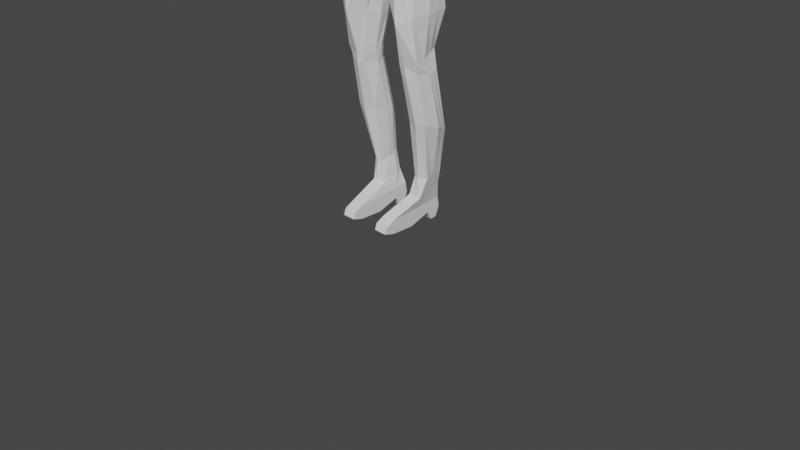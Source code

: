 # Source: running.blend  (saved by Blender 2.80.75; exported with 4.5.12 LTS)
import bpy
from mathutils import Matrix  # noqa: F401  (used for matrix-valued properties, if any)

bpy.ops.wm.read_factory_settings(use_empty=True)
scene = bpy.context.scene
scene.name = 'Scene'

# ---- collections
col_collection = bpy.data.collections.new('Collection'); scene.collection.children.link(col_collection)

# ---- world
world_world = bpy.data.worlds.new('World'); scene.world = world_world
world_world.use_nodes = True; world_world.node_tree.nodes.clear()
_N = world_world.node_tree.nodes; _L = world_world.node_tree.links
n0 = _N.new('ShaderNodeOutputWorld'); n0.name = 'World Output'; n0.location = (300, 300)
n1 = _N.new('ShaderNodeBackground'); n1.name = 'Background'; n1.location = (10, 300)
n1.inputs[0].default_value = (0.05088, 0.05088, 0.05088, 1.0)
_L.new(n1.outputs[0], n0.inputs[0])
n0.is_active_output = True
world_world.color = (0.05088, 0.05088, 0.05088)
world_world.use_sun_shadow = False
world_world.sun_shadow_jitter_overblur = 0.0

# ---- cameras
cam_camera = bpy.data.cameras.new('Camera')
cam_camera.clip_end = 100.0
cam_camera.ortho_scale = 7.314

# ---- meshes
me_cube = bpy.data.meshes.new('Cube')
me_cube.from_pydata([(-0.2588, -0.2378, 3.463), (-0.2626, -0.2305, 3.72), (-0.2278, 0.2073, 3.456), (-0.2214, 0.2184, 3.578), (1.124e-18, 0.3099, 4.006), (-0.004493, -0.2829, 3.995), (-0.3076, 0.2747, 3.974), (-0.3454, -0.2459, 3.984), (4.385e-17, 0.2187, 3.42), (-3.936e-17, 0.2187, 3.604), (4.966e-17, -0.3386, 3.446), (2.249e-18, -0.3149, 3.792), (-0.3411, -0.1792, 4.149), (-0.3386, 0.2795, 4.145), (1.124e-18, 0.2795, 4.196), (3.373e-18, -0.2289, 4.206), (-0.2873, -0.05104, 4.48), (-0.2667, 0.1642, 4.488), (-2.249e-18, 0.1529, 4.51), (-6.747e-18, -0.06681, 4.49), (4.966e-17, -0.3386, 3.446), (2.249e-18, -0.3149, 3.792), (-0.3886, 0.2664, 3.141), (-0.3283, -0.2612, 3.187), (-0.09944, 0.278, 2.899), (4.966e-17, -0.3695, 2.788), (4.966e-17, -0.3695, 2.788), (-0.48, 0.1025, 2.705), (-0.4631, -0.2618, 2.687), (-0.1221, 0.1573, 2.688), (-0.06864, -0.2954, 2.667), (-0.4465, 0.01935, 1.898), (-0.4671, -0.2183, 1.787), (-0.2061, -0.007127, 1.794), (-0.2361, -0.2142, 1.72), (-0.3718, 0.1959, 0.5948), (-0.3718, 0.02527, 0.5571), (-0.2433, 0.1943, 0.6349), (-0.2387, -0.01175, 0.5616), (-0.3334, 0.2096, 0.4436), (-0.3334, -0.03778, 0.3483), (-0.2075, 0.2037, 0.4413), (-0.1868, -0.03778, 0.3484), (-0.434, 0.2313, 3.066), (-0.3984, -0.2829, 3.01), (-0.03552, -0.3579, 2.752), (-0.448, 0.1781, 1.061), (-0.4593, -0.1004, 1.157), (-0.2406, -0.08905, 1.143), (-0.2412, 0.1603, 1.085), (-0.3036, 0.108, 0.1479), (-0.3036, -0.3547, 0.06444), (-0.1569, 0.108, 0.1481), (-0.1569, -0.3547, 0.06458), (-0.4642, -0.282, 2.209), (-0.1808, -0.2358, 2.17), (-0.5191, 0.08166, 2.264), (-0.1804, 0.07202, 2.13), (-0.2934, 0.2636, 3.219), (-0.2874, -0.2469, 3.304), (4.966e-17, -0.3541, 3.117), (6.802e-17, 0.3134, 2.982), (-0.4493, -0.1937, 1.683), (-0.2407, 0.02061, 1.695), (-0.4809, 0.01991, 1.702), (-0.2539, -0.2064, 1.632), (-0.1234, 0.2263, 3.431), (-0.192, 0.3099, 4.02), (-0.1402, -0.3149, 3.756), (-0.2079, -0.2924, 4.019), (-0.1402, 0.2187, 3.568), (-0.1492, -0.3386, 3.446), (-0.1807, 0.2795, 4.169), (-0.1807, -0.2289, 4.179), (-0.1322, 0.1529, 4.574), (-0.1322, -0.06681, 4.554), (-0.1492, -0.3386, 3.446), (-0.1402, -0.3149, 3.756), (-0.1978, 0.3439, 2.896), (-0.2071, -0.3695, 3.066), (-0.3245, 0.1676, 2.678), (-0.3245, -0.3897, 2.704), (-0.3368, 0.05093, 1.817), (-0.3266, -0.2426, 1.738), (-0.3021, 0.2048, 0.6085), (-0.2917, -0.027, 0.5545), (-0.265, 0.2096, 0.4437), (-0.265, -0.03778, 0.3483), (-0.2747, -0.3791, 2.953), (-0.3273, 0.2996, 2.85), (-0.363, -0.1224, 1.103), (-0.3577, 0.2279, 1.011), (-0.2352, 0.108, 0.148), (-0.2352, -0.3547, 0.06451), (-0.333, 0.1502, 2.194), (-0.333, -0.3649, 2.154), (-0.1672, 0.3867, 3.041), (-0.1672, -0.3541, 3.269), (-0.3397, 0.06578, 1.741), (-0.3339, -0.2317, 1.623), (-0.2803, -0.05707, 3.452), (-0.2626, -0.04811, 3.63), (-0.3597, -0.002532, 4.031), (1.124e-18, -0.002532, 4.006), (-1.855e-17, -0.04811, 3.698), (4.676e-17, -0.05992, 3.433), (-0.3386, 0.02532, 4.15), (2.249e-18, 0.02532, 4.201), (-0.2795, 0.04304, 4.5), (-4.498e-18, 0.04304, 4.5), (-0.4089, -0.05637, 3.224), (-0.0002641, -0.05627, 2.778), (-0.5335, -0.1381, 2.686), (-0.06723, -0.111, 2.693), (-0.4705, -0.1278, 1.814), (-0.1905, -0.1268, 1.752), (-0.3718, 0.08741, 0.5775), (-0.2242, 0.0863, 0.5963), (-0.3334, 0.08591, 0.396), (-0.1868, 0.08591, 0.3961), (-0.04698, -0.07813, 2.723), (-0.4933, -0.07781, 3.1), (-0.2131, 0.05522, 1.072), (-0.4871, 0.05522, 1.114), (-0.3036, -0.1162, 0.0665), (-0.1569, -0.1162, 0.06663), (-0.1302, -0.1073, 2.094), (-0.5103, -0.1073, 2.244), (6.503e-17, -0.01421, 3.021), (-0.3333, -0.01536, 3.283), (-0.4809, -0.06517, 1.668), (-0.199, -0.08459, 1.622), (-0.2352, -0.1162, 0.06656), (-0.1322, 0.04304, 4.564), (-0.3038, -0.3604, 0.2083), (-0.1571, -0.3604, 0.2084), (-0.3038, 0.2384, 0.278), (-0.1571, 0.2384, 0.2782), (-0.2354, 0.2384, 0.2781), (-0.2354, -0.3604, 0.2083), (-0.1571, -0.00403, 0.2453), (-0.3038, -0.00403, 0.2452), (-0.2352, -0.47, 0.09409), (-0.1569, -0.47, 0.09416), (-0.3038, -0.4473, 0.1605), (-0.3036, -0.47, 0.09403), (-0.2354, -0.4473, 0.1606), (-0.1572, -0.4473, 0.1606), (-0.2351, 0.1557, 0.05517), (-0.3034, 0.1557, 0.05511), (-0.3037, 0.2149, 0.06921), (-0.1568, 0.1557, 0.05525), (-0.2353, 0.2149, 0.06927), (-0.157, 0.2149, 0.06934), (-0.3037, 0.2564, 0.1709), (-0.3035, 0.1334, 0.09849), (-0.2353, 0.2564, 0.171), (-0.1569, 0.1334, 0.09863), (-0.1571, 0.2564, 0.171), (-0.2351, 0.1334, 0.09856), (-4.685e-18, -0.4035, 5.462), (2.889e-17, -0.3262, 4.736), (2.343e-18, 0.3578, 5.494), (1.406e-17, 0.3543, 4.669), (-0.3191, -0.3262, 4.796), (-0.3478, -0.367, 5.424), (-0.2917, 0.3403, 4.703), (-0.3492, 0.3183, 5.458), (0.0, -0.4387, 4.96), (3.123e-18, -0.4739, 5.267), (-2.421e-17, 0.4985, 4.851), (3.904e-18, 0.5161, 5.27), (-0.3689, -0.4182, 4.942), (-0.393, -0.4257, 5.296), (-0.3836, 0.413, 5.33), (-0.3542, 0.4689, 4.892), (-7.809e-19, 0.189, 5.605), (-4.685e-18, -0.2171, 5.637), (-0.241, 0.1865, 5.55), (-0.2374, -0.2171, 5.576), (-6.247e-18, 0.5336, 5.064), (-0.3941, 0.4498, 5.111), (-6.247e-18, -0.393, 5.064), (-0.3597, -0.4009, 5.056), (2.147e-17, 0.01407, 4.702), (-1.171e-18, -0.02286, 5.478), (-0.3191, 0.01407, 4.762), (-0.3508, -0.02286, 5.457), (-0.4176, 0.02989, 4.867), (-0.4176, 0.0211, 5.286), (-5.466e-18, -0.01407, 5.634), (-0.2374, -0.01407, 5.572), (-0.4387, 0.07033, 5.054), (-0.2152, -0.3262, 4.776), (-0.1575, 0.3681, 5.503), (-0.1628, 0.3679, 4.679), (-0.2365, -0.4035, 5.448), (-0.2815, -0.4387, 4.934), (-0.2815, -0.4739, 5.279), (-0.2105, 0.5135, 4.851), (-0.2224, 0.5173, 5.285), (-0.1601, 0.189, 5.589), (-0.1601, -0.2171, 5.596), (-0.2216, 0.5503, 5.065), (-0.2958, -0.393, 5.057), (-0.1546, -0.01414, 5.626), (-0.2152, 0.01407, 4.743), (-0.6123, 0.02468, 4.197), (-0.5872, 0.2312, 4.204), (-0.4618, 0.0424, 4.398), (-0.4776, 0.1724, 4.38), (-0.4705, -0.06322, 4.378), (-0.6147, -0.1429, 4.199), (-0.6837, 0.2637, 3.561), (-0.6912, 0.4127, 3.576), (-0.7038, 0.149, 3.593), (-0.8366, 0.2595, 3.665), (-0.8526, 0.3488, 3.655), (-0.8445, 0.1647, 3.654), (-1.142, 0.1225, 2.924), (-2.249e-18, 0.1391, 4.659), (-0.1136, 0.1391, 4.69), (-4.498e-18, 0.02926, 4.649), (-0.7026, 0.2664, 3.485), (-0.7308, 0.412, 3.504), (-0.7393, 0.1926, 3.488), (-0.9234, 0.2657, 3.548), (-0.9076, 0.3908, 3.549), (-0.9245, 0.1649, 3.528), (-1.054, 0.1027, 2.815), (-1.087, 0.2215, 2.867), (-1.066, 0.07106, 2.812), (-1.154, 0.1228, 2.889), (-1.171, 0.2198, 2.896), (-1.159, 0.07041, 2.87), (-1.053, 0.1268, 2.663), (-1.096, 0.2447, 2.707), (-1.099, 0.06331, 2.693), (-1.318, 0.1261, 2.721), (-1.29, 0.2297, 2.722), (-1.291, 0.04183, 2.695), (-8.916e-18, -0.0464, 4.649), (-0.1136, -0.0464, 4.679), (-0.1136, 0.02926, 4.68), (-0.2661, -0.236, 3.382), (4.966e-17, -0.3463, 3.281), (0.0004381, 0.2859, 3.195), (-0.2479, 0.2552, 3.32), (-0.1571, -0.3478, 3.358), (-0.145, 0.3134, 3.252), (-0.2964, -0.03707, 3.37), (5.589e-17, -0.03707, 3.227), (-0.3508, 0.1675, 5.465), (-0.3859, 0.2494, 4.879), (-0.4176, 0.2686, 5.287), (-0.2374, 0.08747, 5.57), (-0.4387, 0.302, 5.054), (1.776e-17, 0.1842, 4.686), (5.856e-19, 0.1675, 5.486), (-0.3191, 0.1842, 4.746), (-5.856e-18, 0.08747, 5.632), (-0.2152, 0.1842, 4.726), (-0.1521, 0.09724, 5.614), (2.662e-17, -0.2221, 4.726), (-3.61e-18, -0.2871, 5.467), (-0.3191, -0.2221, 4.785), (-4.924e-18, -0.155, 5.636), (-0.3508, -0.2871, 5.446), (-0.4176, -0.2953, 4.905), (-0.4176, -0.3224, 5.285), (-0.2374, -0.155, 5.575), (-0.4387, -0.2512, 5.054), (-0.1554, -0.1551, 5.609), (-0.2152, -0.2221, 4.766), (-0.3508, -0.155, 5.451), (-0.4176, -0.1327, 4.886), (-0.4176, -0.1507, 5.285), (-0.2374, -0.08454, 5.573), (-0.4387, -0.09045, 5.054), (2.405e-17, -0.104, 4.714), (-2.391e-18, -0.155, 5.472), (-0.3191, -0.104, 4.774), (-5.195e-18, -0.08454, 5.635), (-0.155, -0.08461, 5.617), (-0.2152, -0.104, 4.754), (-0.3639, -0.44, 5.173), (-1.562e-18, -0.4334, 5.165), (-0.2886, -0.4334, 5.168), (-0.4281, -0.2868, 5.169), (-0.4281, -0.1206, 5.17), (-0.03269, -0.3262, 4.742), (-0.02394, 0.3594, 5.495), (-0.03198, 0.5008, 4.851), (-0.03379, 0.5162, 5.272), (-0.02432, 0.189, 5.603), (-0.03367, 0.5362, 5.064), (-0.02349, -0.01408, 5.632), (-0.02473, 0.3564, 4.671), (-0.03593, -0.4035, 5.46), (-0.04278, -0.4387, 4.956), (-0.04278, -0.4739, 5.269), (-0.02432, -0.2171, 5.631), (-0.04494, -0.393, 5.063), (-0.03269, 0.01407, 4.709), (-0.02311, 0.08895, 5.629), (-0.03269, 0.1842, 4.692), (-0.02361, -0.155, 5.632), (-0.03269, -0.2221, 4.732), (-0.03269, -0.104, 4.72), (-0.02355, -0.08455, 5.632), (-0.04386, -0.4334, 5.166), (-0.08396, 0.3613, 4.674), (-0.122, -0.4035, 5.455), (-0.1452, -0.4387, 4.947), (-0.1452, -0.4739, 5.273), (-0.08257, -0.2171, 5.616), (-0.1526, -0.393, 5.06), (-0.111, 0.01407, 4.723), (-0.111, 0.1842, 4.707), (-0.111, -0.2221, 4.746), (-0.111, -0.104, 4.735), (-0.1489, -0.4334, 5.166), (-0.111, -0.3262, 4.757), (-0.08126, 0.3631, 5.499), (-0.1086, 0.5062, 4.851), (-0.1147, 0.5167, 5.278), (-0.08257, 0.189, 5.597), (-0.1143, 0.5422, 5.064), (-0.07976, -0.01411, 5.63), (-0.07847, 0.09251, 5.623), (-0.08015, -0.155, 5.622), (-0.07995, -0.08458, 5.626), (-0.2626, 0.09238, 3.581), (-0.3597, 0.162, 4.031), (-0.3386, 0.1591, 4.148), (-0.2795, 0.1009, 4.505), (-0.04634, 0.08263, 2.734), (-0.2109, 0.1164, 1.08), (-0.1393, -0.0136, 2.11), (6.917e-17, 0.1892, 2.989), (-0.201, -0.02547, 1.662), (-0.2545, 0.08966, 3.454), (1.124e-18, 0.162, 4.006), (-2.951e-17, 0.09238, 3.649), (4.523e-17, 0.08679, 3.426), (1.657e-18, 0.1591, 4.198), (-3.314e-18, 0.1009, 4.505), (-0.4198, 0.1085, 3.179), (-0.0004031, 0.122, 2.775), (-0.5538, -0.02918, 2.698), (-0.06723, 0.0357, 2.686), (-0.4579, -0.05032, 1.858), (-0.1838, -0.06003, 1.756), (-0.3718, 0.1445, 0.5866), (-0.2265, 0.1435, 0.6314), (-0.3334, 0.151, 0.4211), (-0.1868, 0.151, 0.4212), (-0.4968, 0.0673, 3.088), (-0.4665, 0.1199, 1.086), (-0.3036, 0.001813, 0.1094), (-0.1569, 0.001813, 0.1095), (-0.5149, -0.007821, 2.254), (-0.3195, 0.1489, 3.252), (-0.4809, -0.02038, 1.686), (-0.2352, 0.001813, 0.1094), (-0.1322, 0.1009, 4.57), (-0.1571, 0.1236, 0.2626), (-0.3038, 0.1236, 0.2625), (-0.6123, 0.1585, 4.194), (-0.4618, 0.1002, 4.404), (-0.6788, 0.3406, 3.564), (-0.858, 0.3118, 3.658), (-0.1136, 0.0871, 4.685), (-3.314e-18, 0.0871, 4.655), (-0.7013, 0.3604, 3.493), (-0.9221, 0.3597, 3.555), (-1.082, 0.1723, 2.853), (-1.175, 0.1717, 2.911), (-1.056, 0.1916, 2.671), (-1.321, 0.191, 2.729), (-0.2829, 0.1168, 3.34), (-0.4009, 0.04261, 4.432), (-0.4065, -0.0377, 4.419), (-0.5362, -0.1978, 4.18), (-0.5209, 0.2791, 4.176), (-0.4138, 0.1596, 4.415), (-0.7827, 0.1209, 3.641), (-0.8084, 0.4123, 3.633), (-0.8822, 0.113, 3.52), (-0.8473, 0.4445, 3.541), (-1.128, 0.07063, 2.85), (-1.14, 0.2172, 2.91), (-1.235, -0.003896, 2.733), (-1.23, 0.1264, 2.702), (-1.235, 0.2495, 2.718), (-1.233, 0.1912, 2.71), (-0.4009, 0.1005, 4.438), (-0.3431, -0.05101, 4.454), (-0.4296, 0.2793, 4.161), (-0.3402, 0.165, 4.455), (-0.7497, 0.4125, 3.605), (-0.7759, 0.4465, 3.525), (-1.124, 0.2263, 2.892), (-1.142, 0.1266, 2.682), (-1.147, 0.2498, 2.698), (-0.3401, 0.04283, 4.466), (-0.4406, -0.2029, 4.165), (-0.7573, 0.099, 3.598), (-0.7917, 0.1032, 3.465), (-1.097, 0.07084, 2.831), (-1.147, -0.003681, 2.714), (-1.144, 0.1914, 2.691), (-0.3401, 0.1007, 4.471), (-1.423e-18, -0.1521, 4.34), (-0.3148, -0.1522, 4.309), (-0.3065, 0.2295, 4.306), (-4.743e-19, 0.2195, 4.345), (-0.1577, 0.2195, 4.361), (-0.1577, -0.1521, 4.357), (-9.487e-19, 0.03372, 4.343), (-0.5463, -0.1051, 4.284), (-0.5352, 0.2033, 4.287), (-0.541, 0.03308, 4.292), (-0.541, 0.1309, 4.293), (-6.989e-19, 0.1315, 4.344), (-0.4702, 0.2225, 4.289), (-0.4667, -0.1385, 4.297), (-0.3886, -0.1447, 4.305), (-0.3872, 0.2251, 4.3), (-0.3891, 0.2661, 3.14), (-0.3876, 0.2668, 3.139), (-1.147, 0.06743, 2.905), (-1.048, 0.06957, 2.848), (-1.035, 0.1035, 2.851), (-1.068, 0.2238, 2.901), (-1.156, 0.221, 2.931), (-1.061, 0.1745, 2.887), (-1.162, 0.1738, 2.945), (-1.115, 0.06478, 2.886), (-1.124, 0.2215, 2.944), (-1.08, 0.06444, 2.865), (-1.105, 0.2302, 2.926)], [(20, 26), (344, 105), (128, 339), (8, 344)], [(341, 332, 3, 2), (102, 7, 12, 106), (70, 3, 6, 67), (418, 413, 19, 75), (68, 11, 5, 69), (343, 9, 4, 342), (101, 1, 7, 102), (66, 70, 9, 8), (69, 5, 15, 73), (67, 6, 13, 72), (342, 4, 14, 345), (133, 108, 16, 75), (106, 12, 215, 213), (424, 416, 18, 346), (417, 415, 17, 74), (362, 58, 22, 347), (10, 11, 21, 20), (71, 10, 20, 76), (357, 43, 27, 349), (97, 59, 23, 79), (96, 61, 24, 78), (79, 23, 44, 88), (95, 54, 32, 83), (120, 45, 30, 113), (80, 89, 78, 29), (88, 44, 28, 81), (358, 46, 35, 353), (361, 56, 31, 351), (126, 55, 34, 115), (94, 57, 33, 82), (117, 38, 42, 119), (122, 48, 38, 117), (91, 49, 37, 84), (90, 47, 36, 85), (134, 51, 145, 144), (84, 37, 41, 86), (85, 36, 40, 87), (353, 35, 39, 355), (111, 25, 45, 120), (347, 22, 429, 43, 357), (99, 62, 47, 90), (98, 63, 49, 91), (131, 65, 48, 122), (363, 64, 46, 358), (364, 92, 52, 360), (367, 136, 50, 359), (140, 135, 53, 125), (154, 156, 152, 150), (80, 29, 57, 94), (113, 30, 55, 126), (349, 27, 56, 361), (81, 28, 54, 95), (251, 245, 60, 128), (248, 244, 59, 97), (380, 247, 58, 362), (351, 31, 64, 363), (115, 34, 65, 131), (82, 33, 63, 98), (83, 32, 62, 99), (34, 83, 99, 65), (31, 82, 98, 64), (245, 248, 97, 60), (247, 249, 96, 58), (30, 81, 95, 55), (27, 80, 94, 56), (155, 154, 150, 149), (359, 50, 92, 364), (64, 98, 91, 46), (65, 99, 90, 48), (22, 430, 429), (38, 85, 87, 42), (35, 84, 86, 39), (139, 134, 144, 146), (48, 90, 85, 38), (46, 91, 84, 35), (56, 94, 82, 31), (45, 88, 81, 30), (43, 89, 80, 27), (55, 95, 83, 34), (25, 79, 88, 45), (58, 96, 430, 22), (60, 97, 79, 25), (0, 76, 77, 1), (20, 21, 77, 76), (416, 417, 74, 18), (18, 74, 221, 220), (4, 67, 72, 14), (7, 69, 73, 12), (2, 3, 70, 66), (1, 68, 69, 7), (414, 418, 75, 16), (11, 68, 77, 21), (9, 70, 67, 4), (19, 109, 222, 241), (51, 124, 132, 93), (352, 115, 131, 340), (32, 114, 130, 62), (244, 250, 129, 59), (28, 112, 127, 54), (350, 113, 126, 338), (366, 140, 125, 360), (134, 141, 124, 51), (93, 132, 125, 53), (62, 130, 123, 47), (340, 131, 122, 337), (23, 110, 121, 44), (348, 111, 120, 336), (36, 116, 118, 40), (337, 122, 117, 354), (354, 117, 119, 356), (338, 126, 115, 352), (54, 127, 114, 32), (47, 123, 116, 36), (336, 120, 113, 350), (44, 121, 112, 28), (59, 129, 110, 23), (413, 419, 109, 19), (382, 381, 209, 211), (365, 335, 108, 133), (5, 103, 107, 15), (332, 101, 102, 333), (11, 104, 103, 5), (333, 102, 106, 334), (0, 1, 101, 100), (40, 118, 141, 134), (356, 119, 140, 366), (42, 87, 139, 135), (39, 86, 138, 136), (86, 41, 137, 138), (119, 42, 135, 140), (355, 39, 136, 367), (87, 40, 134, 139), (146, 144, 145, 142), (147, 146, 142, 143), (51, 93, 142, 145), (93, 53, 143, 142), (53, 135, 147, 143), (135, 139, 146, 147), (152, 153, 151, 148), (150, 152, 148, 149), (158, 157, 151, 153), (156, 158, 153, 152), (157, 159, 148, 151), (159, 155, 149, 148), (92, 50, 155, 159), (52, 92, 159, 157), (138, 137, 158, 156), (137, 52, 157, 158), (50, 136, 154, 155), (136, 138, 156, 154), (293, 291, 162, 171), (259, 253, 175, 166), (307, 263, 161, 290), (287, 198, 173, 285), (254, 252, 167, 174), (193, 197, 172, 164), (198, 196, 165, 173), (297, 292, 170, 163), (258, 162, 176, 260), (272, 270, 179, 202), (267, 165, 179, 270), (298, 160, 177, 301), (194, 167, 178, 201), (292, 295, 180, 170), (253, 256, 181, 175), (197, 204, 183, 172), (275, 278, 192, 188), (252, 187, 191, 255), (262, 255, 191, 205), (280, 185, 190, 282), (276, 274, 187, 189), (305, 257, 184, 303), (281, 275, 188, 186), (259, 261, 206, 186), (329, 262, 205, 328), (313, 316, 204, 197), (175, 181, 203, 199), (323, 194, 201, 326), (165, 196, 202, 179), (330, 272, 202, 315), (166, 175, 199, 195), (314, 312, 196, 198), (322, 313, 197, 193), (321, 314, 198, 287), (265, 273, 193, 164), (174, 167, 194, 200), (422, 420, 211, 209), (423, 422, 209, 369), (426, 382, 211, 420), (398, 13, 214, 400), (425, 384, 208, 421), (396, 385, 210, 369), (373, 372, 243, 222), (383, 212, 218, 386), (334, 106, 213, 370), (212, 207, 216, 218), (368, 208, 217, 371), (216, 226, 228, 218), (387, 389, 227, 217), (407, 408, 225, 215), (213, 215, 225, 223), (433, 432, 231, 229), (431, 219, 232, 234), (365, 133, 243, 372), (222, 243, 242, 241), (390, 234, 240, 392), (402, 230, 236, 404), (441, 434, 230, 402), (438, 431, 234, 390), (437, 435, 233, 377), (436, 433, 229, 376), (393, 392, 240, 238), (395, 393, 238, 379), (377, 233, 239, 379), (376, 229, 235, 378), (234, 232, 238, 240), (229, 231, 237, 235), (370, 213, 223, 374), (371, 375, 226, 216), (346, 18, 220, 373), (75, 19, 241, 242), (133, 75, 242, 243), (0, 100, 250, 244), (2, 66, 249, 247), (10, 71, 248, 245), (341, 2, 247, 380), (71, 0, 244, 248), (105, 10, 245, 251), (326, 201, 262, 329), (166, 195, 261, 259), (297, 163, 257, 305), (201, 178, 255, 262), (167, 252, 255, 178), (188, 192, 256, 253), (185, 258, 260, 190), (189, 187, 252, 254), (186, 188, 253, 259), (281, 284, 273, 265), (331, 283, 272, 330), (164, 172, 268, 265), (173, 165, 267, 269), (285, 173, 269, 288), (160, 264, 266, 177), (172, 183, 271, 268), (274, 267, 270, 277), (283, 277, 270, 272), (308, 279, 263, 307), (303, 184, 279, 308), (205, 191, 277, 283), (187, 274, 277, 191), (328, 205, 283, 331), (186, 206, 284, 281), (265, 268, 275, 281), (269, 267, 274, 276), (288, 269, 276, 289), (264, 280, 282, 266), (268, 271, 278, 275), (316, 321, 287, 204), (204, 287, 285, 183), (325, 327, 203, 200), (200, 203, 181, 174), (174, 181, 256, 254), (254, 256, 192, 189), (189, 192, 278, 276), (278, 271, 288, 289), (271, 183, 285, 288), (171, 180, 295, 293), (182, 286, 310, 302), (190, 296, 309, 282), (317, 303, 308, 320), (320, 308, 307, 319), (282, 309, 306, 266), (311, 297, 305, 318), (176, 294, 304, 260), (286, 169, 300, 310), (161, 168, 299, 290), (169, 160, 298, 300), (266, 306, 301, 177), (162, 291, 294, 176), (168, 182, 302, 299), (260, 304, 296, 190), (318, 305, 303, 317), (324, 327, 295, 292), (312, 298, 301, 315), (311, 324, 292, 297), (319, 307, 290, 322), (325, 323, 291, 293), (200, 194, 323, 325), (273, 319, 322, 193), (195, 199, 324, 311), (196, 312, 315, 202), (199, 203, 327, 324), (261, 318, 317, 206), (195, 311, 318, 261), (284, 320, 319, 273), (206, 317, 320, 284), (293, 295, 327, 325), (302, 310, 321, 316), (296, 328, 331, 309), (309, 331, 330, 306), (294, 326, 329, 304), (310, 300, 314, 321), (290, 299, 313, 322), (300, 298, 312, 314), (306, 330, 315, 301), (291, 323, 326, 294), (299, 302, 316, 313), (304, 329, 328, 296), (100, 341, 380, 250), (109, 346, 373, 222), (217, 227, 375, 371), (214, 370, 374, 224), (230, 376, 378, 236), (232, 377, 379, 238), (394, 395, 379, 239), (434, 436, 376, 230), (219, 437, 377, 232), (74, 365, 372, 221), (207, 368, 371, 216), (13, 334, 370, 214), (220, 221, 372, 373), (381, 396, 369, 209), (421, 423, 369, 210), (118, 355, 367, 141), (41, 356, 366, 137), (6, 333, 334, 13), (3, 332, 333, 6), (74, 17, 335, 365), (61, 339, 348, 24), (57, 338, 352, 33), (37, 354, 356, 41), (49, 337, 354, 37), (63, 340, 337, 49), (137, 366, 360, 52), (29, 350, 338, 57), (33, 352, 340, 63), (124, 359, 364, 132), (114, 351, 363, 130), (250, 380, 362, 129), (112, 349, 361, 127), (141, 367, 359, 124), (132, 364, 360, 125), (130, 363, 358, 123), (110, 347, 357, 121), (116, 353, 355, 118), (127, 361, 351, 114), (123, 358, 353, 116), (121, 357, 349, 112), (129, 362, 347, 110), (419, 424, 346, 109), (103, 342, 345, 107), (104, 343, 342, 103), (100, 101, 332, 341), (405, 412, 396, 381), (404, 411, 395, 394), (411, 403, 393, 395), (403, 410, 392, 393), (440, 438, 390, 409), (435, 439, 391, 233), (233, 391, 394, 239), (409, 390, 392, 410), (218, 228, 388, 386), (400, 401, 389, 387), (406, 383, 386, 407), (412, 399, 385, 396), (428, 398, 384, 425), (208, 384, 387, 217), (427, 397, 382, 426), (397, 405, 381, 382), (16, 108, 405, 397), (414, 16, 397, 427), (415, 13, 398, 428), (335, 17, 399, 412), (12, 406, 407, 215), (214, 224, 401, 400), (231, 409, 410, 237), (432, 440, 409, 231), (235, 237, 410, 403), (378, 235, 403, 411), (236, 378, 411, 404), (108, 335, 412, 405), (439, 441, 402, 391), (391, 402, 404, 394), (386, 388, 408, 407), (384, 398, 400, 387), (17, 415, 428, 399), (12, 414, 427, 406), (406, 427, 426, 383), (399, 428, 425, 385), (107, 345, 424, 419), (208, 368, 423, 421), (385, 425, 421, 210), (383, 426, 420, 212), (368, 207, 422, 423), (207, 212, 420, 422), (15, 107, 419, 413), (12, 73, 418, 414), (14, 72, 417, 416), (72, 13, 415, 417), (345, 14, 416, 424), (73, 15, 413, 418), (249, 66, 8, 246), (96, 249, 246, 61), (348, 336, 29), (350, 29, 336), (24, 348, 29, 78), (389, 401, 441, 439), (429, 430, 78, 89, 43), (430, 96, 78), (225, 408, 440, 432), (227, 389, 439, 435), (408, 388, 438, 440), (226, 375, 437, 219), (224, 374, 436, 434), (374, 223, 433, 436), (375, 227, 435, 437), (388, 228, 431, 438), (401, 224, 434, 441), (228, 226, 219, 431), (223, 225, 432, 433)])
_uv = me_cube.uv_layers.new(name='UVMap')
_uv.uv.foreach_set('vector', [0.375, 0.1908, 0.625, 0.1908, 0.625, 0.25, 0.375, 0.25, 0.625, 0.125, 0.625, 0.0, 0.625, 0.0, 0.625, 0.125, 0.625, 0.3083, 0.625, 0.25, 0.625, 0.25, 0.625, 0.3083, 0.625, 0.9417, 0.625, 0.875, 0.625, 0.875, 0.625, 0.9417, 0.625, 0.9417, 0.625, 0.875, 0.625, 0.875, 0.625, 0.9417, 0.0, 0.0, 0.0, 0.0, 0.0, 0.0, 0.0, 0.0, 0.625, 0.125, 0.625, 0.0, 0.625, 0.0, 0.625, 0.125, 0.375, 0.3083, 0.625, 0.3083, 0.625, 0.375, 0.375, 0.375, 0.625, 0.9417, 0.625, 0.875, 0.625, 0.875, 0.625, 0.9417, 0.625, 0.3083, 0.625, 0.25, 0.625, 0.25, 0.625, 0.3083, 0.0, 0.0, 0.0, 0.0, 0.0, 0.0, 0.0, 0.0, 0.8167, 0.625, 0.875, 0.625, 0.875, 0.75, 0.8167, 0.75, 0.625, 0.125, 0.625, 0.0, 0.625, 0.0, 0.625, 0.125, 0.0, 0.0, 0.0, 0.0, 0.0, 0.0, 0.0, 0.0, 0.625, 0.3083, 0.625, 0.25, 0.625, 0.25, 0.625, 0.3083, 0.375, 0.1908, 0.375, 0.25, 0.375, 0.25, 0.375, 0.1908, 0.0, 0.0, 0.0, 0.0, 0.0, 0.0, 0.0, 0.0, 0.0, 0.0, 0.0, 0.0, 0.0, 0.0, 0.0, 0.0, 0.375, 0.1908, 0.375, 0.25, 0.375, 0.25, 0.375, 0.1908, 0.0, 0.0, 0.0, 0.0, 0.0, 0.0, 0.0, 0.0, 0.375, 0.3083, 0.375, 0.375, 0.375, 0.375, 0.375, 0.3083, 0.0, 0.0, 0.0, 0.0, 0.0, 0.0, 0.0, 0.0, 0.0, 0.0, 0.0, 0.0, 0.0, 0.0, 0.0, 0.0, 0.0, 0.0, 0.0, 0.0, 0.0, 0.0, 0.0, 0.0, 0.375, 0.3083, 0.375, 0.3083, 0.375, 0.3083, 0.375, 0.375, 0.0, 0.0, 0.0, 0.0, 0.0, 0.0, 0.0, 0.0, 0.375, 0.1908, 0.375, 0.25, 0.375, 0.25, 0.375, 0.1908, 0.375, 0.1908, 0.375, 0.25, 0.375, 0.25, 0.375, 0.1908, 0.0, 0.0, 0.0, 0.0, 0.0, 0.0, 0.0, 0.0, 0.375, 0.3083, 0.375, 0.375, 0.375, 0.375, 0.375, 0.3083, 0.0, 0.0, 0.0, 0.0, 0.0, 0.0, 0.0, 0.0, 0.0, 0.0, 0.0, 0.0, 0.0, 0.0, 0.0, 0.0, 0.375, 0.3083, 0.375, 0.375, 0.375, 0.375, 0.375, 0.3083, 0.0, 0.0, 0.0, 0.0, 0.0, 0.0, 0.0, 0.0, 0.375, 0.0, 0.375, 0.0, 0.375, 0.0, 0.375, 0.0, 0.375, 0.3083, 0.375, 0.375, 0.375, 0.375, 0.375, 0.3083, 0.0, 0.0, 0.0, 0.0, 0.0, 0.0, 0.0, 0.0, 0.375, 0.1908, 0.375, 0.25, 0.375, 0.25, 0.375, 0.1908, 0.0, 0.0, 0.0, 0.0, 0.0, 0.0, 0.0, 0.0, 0.375, 0.1908, 0.375, 0.25, 0.375, 0.25, 0.375, 0.25, 0.375, 0.1908, 0.0, 0.0, 0.0, 0.0, 0.0, 0.0, 0.0, 0.0, 0.375, 0.3083, 0.375, 0.375, 0.375, 0.375, 0.375, 0.3083, 0.0, 0.0, 0.0, 0.0, 0.0, 0.0, 0.0, 0.0, 0.375, 0.1908, 0.375, 0.25, 0.375, 0.25, 0.375, 0.1908, 0.2862, 0.2353, 0.375, 0.3083, 0.375, 0.375, 0.2862, 0.2862, 0.375, 0.1908, 0.375, 0.25, 0.375, 0.25, 0.375, 0.1908, 0.0, 0.0, 0.0, 0.0, 0.0, 0.0, 0.0, 0.0, 0.375, 0.25, 0.375, 0.3083, 0.375, 0.3083, 0.375, 0.25, 0.375, 0.3083, 0.375, 0.375, 0.375, 0.375, 0.375, 0.3083, 0.0, 0.0, 0.0, 0.0, 0.0, 0.0, 0.0, 0.0, 0.375, 0.1908, 0.375, 0.25, 0.375, 0.25, 0.375, 0.1908, 0.0, 0.0, 0.0, 0.0, 0.0, 0.0, 0.0, 0.0, 0.0, 0.0, 0.0, 0.0, 0.0, 0.0, 0.0, 0.0, 0.0, 0.0, 0.0, 0.0, 0.0, 0.0, 0.0, 0.0, 0.375, 0.1908, 0.375, 0.25, 0.375, 0.25, 0.375, 0.1908, 0.375, 0.1908, 0.375, 0.25, 0.375, 0.25, 0.375, 0.1908, 0.0, 0.0, 0.0, 0.0, 0.0, 0.0, 0.0, 0.0, 0.375, 0.3083, 0.375, 0.375, 0.375, 0.375, 0.375, 0.3083, 0.0, 0.0, 0.0, 0.0, 0.0, 0.0, 0.0, 0.0, 0.0, 0.0, 0.0, 0.0, 0.0, 0.0, 0.0, 0.0, 0.375, 0.25, 0.375, 0.3083, 0.375, 0.3083, 0.375, 0.25, 0.0, 0.0, 0.0, 0.0, 0.0, 0.0, 0.0, 0.0, 0.375, 0.25, 0.375, 0.3083, 0.375, 0.3083, 0.375, 0.25, 0.0, 0.0, 0.0, 0.0, 0.0, 0.0, 0.0, 0.0, 0.375, 0.25, 0.375, 0.3083, 0.375, 0.3083, 0.375, 0.25, 0.375, 0.25, 0.375, 0.25, 0.375, 0.25, 0.375, 0.25, 0.2862, 0.1908, 0.375, 0.25, 0.375, 0.3083, 0.2862, 0.2353, 0.375, 0.25, 0.375, 0.3083, 0.375, 0.3083, 0.375, 0.25, 0.0, 0.0, 0.0, 0.0, 0.0, 0.0, 0.0, 0.0, 0.375, 0.25, 0.375, 0.2503, 0.375, 0.25, 0.0, 0.0, 0.0, 0.0, 0.0, 0.0, 0.0, 0.0, 0.375, 0.25, 0.375, 0.3083, 0.375, 0.3083, 0.375, 0.25, 0.0, 0.0, 0.0, 0.0, 0.0, 0.0, 0.0, 0.0, 0.0, 0.0, 0.0, 0.0, 0.0, 0.0, 0.0, 0.0, 0.375, 0.25, 0.375, 0.3083, 0.375, 0.3083, 0.375, 0.25, 0.375, 0.25, 0.375, 0.3083, 0.375, 0.3083, 0.375, 0.25, 0.0, 0.0, 0.0, 0.0, 0.0, 0.0, 0.0, 0.0, 0.375, 0.25, 0.375, 0.3083, 0.375, 0.3083, 0.375, 0.25, 0.0, 0.0, 0.0, 0.0, 0.0, 0.0, 0.0, 0.0, 0.0, 0.0, 0.0, 0.0, 0.0, 0.0, 0.0, 0.0, 0.375, 0.25, 0.375, 0.3083, 0.375, 0.2503, 0.375, 0.25, 0.0, 0.0, 0.0, 0.0, 0.0, 0.0, 0.0, 0.0, 0.375, 0.0, 0.375, 0.9417, 0.625, 0.9417, 0.625, 0.0, 0.375, 0.875, 0.625, 0.875, 0.625, 0.9417, 0.375, 0.9417, 0.625, 0.375, 0.625, 0.3083, 0.625, 0.3083, 0.625, 0.375, 0.625, 0.375, 0.625, 0.3083, 0.625, 0.3083, 0.625, 0.375, 0.625, 0.375, 0.625, 0.3083, 0.625, 0.3083, 0.625, 0.375, 0.625, 1.0, 0.625, 0.9417, 0.625, 0.9417, 0.625, 1.0, 0.375, 0.25, 0.625, 0.25, 0.625, 0.3083, 0.375, 0.3083, 0.625, 1.0, 0.625, 0.9417, 0.625, 0.9417, 0.625, 1.0, 0.625, 1.0, 0.625, 0.9417, 0.625, 0.9417, 0.625, 1.0, 0.625, 0.875, 0.625, 0.9417, 0.625, 0.9417, 0.625, 0.875, 0.625, 0.375, 0.625, 0.3083, 0.625, 0.3083, 0.625, 0.375, 0.0, 0.0, 0.0, 0.0, 0.0, 0.0, 0.0, 0.0, 0.0, 0.0, 0.1875, 0.125, 0.1875, 0.1541, 0.0, 0.0, 0.0, 0.0, 0.0, 0.0, 0.0, 0.0, 0.0, 0.0, 0.375, 0.0, 0.375, 0.125, 0.375, 0.125, 0.375, 0.0, 0.375, 7.807e-10, 0.375, 0.125, 0.375, 0.125, 0.375, 1.561e-09, 0.375, 0.0, 0.375, 0.125, 0.375, 0.125, 0.375, 0.0, 0.0, 0.0, 0.0, 0.0, 0.0, 0.0, 0.0, 0.0, 0.0, 0.0, 0.0, 0.0, 0.0, 0.0, 0.0, 0.0, 0.375, 0.0, 0.375, 0.125, 0.375, 0.125, 0.375, 0.0, 0.0, 0.0, 0.1875, 0.1541, 0.1875, 0.1875, 0.0, 0.0, 0.375, 0.0, 0.375, 0.125, 0.375, 0.125, 0.375, 0.0, 0.0, 0.0, 0.0, 0.0, 0.0, 0.0, 0.0, 0.0, 0.375, 0.0, 0.375, 0.125, 0.375, 0.125, 0.375, 0.0, 0.0, 0.0, 0.0, 0.0, 0.0, 0.0, 0.0, 0.0, 0.375, 0.0, 0.375, 0.125, 0.375, 0.125, 0.375, 0.0, 0.0, 0.0, 0.0, 0.0, 0.0, 0.0, 0.0, 0.0, 0.0, 0.0, 0.0, 0.0, 0.0, 0.0, 0.0, 0.0, 0.0, 0.0, 0.0, 0.0, 0.0, 0.0, 0.0, 0.0, 0.375, 0.0, 0.375, 0.125, 0.375, 0.125, 0.375, 0.0, 0.375, 0.0, 0.375, 0.125, 0.375, 0.125, 0.375, 0.0, 0.0, 0.0, 0.0, 0.0, 0.0, 0.0, 0.0, 0.0, 0.375, 0.0, 0.375, 0.125, 0.375, 0.125, 0.375, 0.0, 0.375, 1.561e-09, 0.375, 0.125, 0.375, 0.125, 0.375, 0.0, 0.0, 0.0, 0.0, 0.0, 0.0, 0.0, 0.0, 0.0, 0.875, 0.75, 0.875, 0.625, 0.875, 0.625, 0.875, 0.75, 0.8167, 0.5592, 0.875, 0.5592, 0.875, 0.625, 0.8167, 0.625, 0.0, 0.0, 0.0, 0.0, 0.0, 0.0, 0.0, 0.0, 0.625, 0.1908, 0.625, 0.125, 0.625, 0.125, 0.625, 0.1908, 0.0, 0.0, 0.0, 0.0, 0.0, 0.0, 0.0, 0.0, 0.625, 0.1908, 0.625, 0.125, 0.625, 0.125, 0.625, 0.1908, 0.375, 0.0, 0.625, 0.0, 0.625, 0.125, 0.375, 0.125, 0.375, 0.0, 0.375, 0.125, 0.375, 0.125, 0.375, 0.0, 0.0, 0.0, 0.0, 0.0, 0.0, 0.0, 0.0, 0.0, 0.0, 0.0, 0.0, 0.0, 0.0, 0.0, 0.0, 0.0, 0.375, 0.25, 0.375, 0.3083, 0.375, 0.3083, 0.375, 0.25, 0.375, 0.3083, 0.375, 0.375, 0.375, 0.375, 0.375, 0.3083, 0.0, 0.0, 0.0, 0.0, 0.0, 0.0, 0.0, 0.0, 0.375, 0.1908, 0.375, 0.25, 0.375, 0.25, 0.375, 0.1908, 0.0, 0.0, 0.0, 0.0, 0.0, 0.0, 0.0, 0.0, 0.0, 0.0, 0.0, 0.0, 0.0, 0.0, 0.0, 0.0, 0.0, 0.0, 0.0, 0.0, 0.0, 0.0, 0.0, 0.0, 0.0, 0.0, 0.0, 0.0, 0.0, 0.0, 0.0, 0.0, 0.0, 0.0, 0.0, 0.0, 0.0, 0.0, 0.0, 0.0, 0.0, 0.0, 0.0, 0.0, 0.0, 0.0, 0.0, 0.0, 0.0, 0.0, 0.0, 0.0, 0.0, 0.0, 0.0, 0.0, 0.375, 0.3083, 0.375, 0.375, 0.375, 0.375, 0.375, 0.3083, 0.375, 0.25, 0.375, 0.3083, 0.375, 0.3083, 0.375, 0.25, 0.0, 0.0, 0.0, 0.0, 0.0, 0.0, 0.0, 0.0, 0.375, 0.3083, 0.375, 0.375, 0.375, 0.375, 0.375, 0.3083, 0.375, 0.375, 0.375, 0.3083, 0.375, 0.3083, 0.375, 0.375, 0.375, 0.3083, 0.375, 0.25, 0.375, 0.25, 0.375, 0.3083, 0.375, 0.3083, 0.375, 0.25, 0.375, 0.25, 0.375, 0.3083, 0.375, 0.375, 0.375, 0.3083, 0.375, 0.3083, 0.375, 0.375, 0.375, 0.3083, 0.375, 0.375, 0.375, 0.375, 0.375, 0.3083, 0.0, 0.0, 0.0, 0.0, 0.0, 0.0, 0.0, 0.0, 0.375, 0.25, 0.375, 0.25, 0.375, 0.25, 0.375, 0.25, 0.375, 0.25, 0.375, 0.3083, 0.375, 0.3083, 0.375, 0.25, 0.5593, 0.3622, 0.625, 0.3622, 0.625, 0.375, 0.5593, 0.375, 0.375, 0.1875, 0.476, 0.1875, 0.476, 0.25, 0.375, 0.25, 0.2372, 0.7118, 0.25, 0.7118, 0.25, 0.75, 0.2372, 0.75, 0.5364, 0.9593, 0.5593, 0.9593, 0.5593, 1.0, 0.5364, 1.0, 0.5593, 0.1875, 0.625, 0.1875, 0.625, 0.25, 0.5593, 0.25, 0.375, 0.9593, 0.476, 0.9593, 0.476, 1.0, 0.375, 1.0, 0.5593, 0.9593, 0.625, 0.9593, 0.625, 1.0, 0.5593, 1.0, 0.375, 0.3622, 0.476, 0.3622, 0.476, 0.375, 0.375, 0.375, 0.0, 0.0, 0.0, 0.0, 0.0, 0.0, 0.0, 0.0, 0.8343, 0.7118, 0.875, 0.7118, 0.875, 0.75, 0.8343, 0.75, 0.625, 0.03824, 0.625, 0.0, 0.625, 0.0, 0.625, 0.03824, 0.625, 0.8878, 0.625, 0.875, 0.625, 0.875, 0.625, 0.8878, 0.625, 0.2907, 0.625, 0.25, 0.625, 0.25, 0.625, 0.2907, 0.476, 0.3622, 0.5135, 0.3622, 0.5135, 0.375, 0.476, 0.375, 0.476, 0.1875, 0.5135, 0.1875, 0.5135, 0.25, 0.476, 0.25, 0.476, 0.9593, 0.5135, 0.9593, 0.5135, 1.0, 0.476, 1.0, 0.476, 0.08162, 0.5135, 0.08162, 0.5135, 0.125, 0.476, 0.125, 0.625, 0.1875, 0.625, 0.125, 0.625, 0.125, 0.625, 0.1875, 0.8343, 0.5625, 0.875, 0.5625, 0.875, 0.625, 0.8343, 0.625, 0.0, 0.0, 0.0, 0.0, 0.0, 0.0, 0.0, 0.0, 0.5593, 0.08162, 0.625, 0.08162, 0.625, 0.125, 0.5593, 0.125, 0.2372, 0.5625, 0.25, 0.5625, 0.25, 0.625, 0.2372, 0.625, 0.375, 0.08162, 0.476, 0.08162, 0.476, 0.125, 0.375, 0.125, 0.125, 0.5625, 0.1657, 0.5625, 0.1657, 0.625, 0.125, 0.625, 0.7935, 0.5625, 0.8343, 0.5625, 0.8343, 0.625, 0.7935, 0.625, 0.476, 0.9185, 0.5135, 0.9185, 0.5135, 0.9593, 0.476, 0.9593, 0.476, 0.25, 0.5135, 0.25, 0.5135, 0.2907, 0.476, 0.2907, 0.625, 0.3315, 0.625, 0.2907, 0.625, 0.2907, 0.625, 0.3315, 0.625, 1.0, 0.625, 0.9593, 0.625, 0.9593, 0.625, 1.0, 0.7935, 0.7118, 0.8343, 0.7118, 0.8343, 0.75, 0.7935, 0.75, 0.375, 0.25, 0.476, 0.25, 0.476, 0.2907, 0.375, 0.2907, 0.5593, 0.9185, 0.625, 0.9185, 0.625, 0.9593, 0.5593, 0.9593, 0.375, 0.9185, 0.476, 0.9185, 0.476, 0.9593, 0.375, 0.9593, 0.5364, 0.9185, 0.5593, 0.9185, 0.5593, 0.9593, 0.5364, 0.9593, 0.125, 0.7118, 0.1657, 0.7118, 0.1657, 0.75, 0.125, 0.75, 0.5593, 0.25, 0.625, 0.25, 0.625, 0.2907, 0.5593, 0.2907, 0.625, 0.125, 0.625, 0.0, 0.625, 0.0, 0.625, 0.125, 0.625, 0.1908, 0.625, 0.125, 0.625, 0.125, 0.625, 0.1908, 0.625, 1.0, 0.625, 1.0, 0.625, 1.0, 0.625, 1.0, 0.625, 0.25, 0.625, 0.25, 0.625, 0.25, 0.625, 0.25, 0.625, 0.25, 0.625, 0.25, 0.625, 0.25, 0.625, 0.25, 0.875, 0.5592, 0.875, 0.5, 0.875, 0.5, 0.875, 0.5592, 0.75, 0.5592, 0.8167, 0.5592, 0.8167, 0.625, 0.75, 0.625, 0.625, 1.0, 0.625, 1.0, 0.625, 1.0, 0.625, 1.0, 0.625, 0.1908, 0.625, 0.125, 0.625, 0.125, 0.625, 0.1908, 0.625, 0.0, 0.625, 0.125, 0.625, 0.125, 0.625, 0.0, 0.625, 0.1908, 0.625, 0.25, 0.625, 0.25, 0.625, 0.1908, 0.625, 0.125, 0.625, 0.125, 0.625, 0.0, 0.625, 0.0, 0.625, 0.25, 0.625, 0.25, 0.625, 0.25, 0.625, 0.25, 0.625, 5.75e-05, 0.625, 0.6674, 0.625, 1.0, 0.625, 0.0, 0.625, 0.125, 0.625, 0.0, 0.625, 0.0, 0.625, 0.125, 0.625, 0.125, 0.625, 0.0, 0.625, 0.0, 0.625, 0.125, 0.625, 0.0, 0.625, 0.125, 0.625, 0.125, 0.625, 0.0, 0.8167, 0.5592, 0.8167, 0.625, 0.8167, 0.625, 0.8167, 0.5592, 0.75, 0.625, 0.8167, 0.625, 0.8167, 0.75, 0.75, 0.75, 0.625, 1.0, 0.625, 1.0, 0.625, 1.0, 0.625, 1.0, 0.625, 0.25, 0.625, 0.25, 0.625, 0.25, 0.625, 0.25, 0.625, 0.25, 0.625, 0.25, 0.625, 0.25, 0.625, 0.25, 0.625, 1.0, 0.625, 1.0, 0.625, 1.0, 0.625, 1.0, 0.625, 0.1908, 0.625, 0.25, 0.625, 0.25, 0.625, 0.1908, 0.625, 0.1908, 0.625, 0.125, 0.625, 0.125, 0.625, 0.1908, 0.625, 0.125, 0.625, 0.0, 0.625, 0.0, 0.625, 0.125, 0.625, 0.1908, 0.625, 0.125, 0.625, 0.125, 0.625, 0.1908, 0.625, 0.1908, 0.625, 0.25, 0.625, 0.25, 0.625, 0.1908, 0.625, 0.1908, 0.625, 0.125, 0.625, 0.125, 0.625, 0.1908, 0.625, 0.0, 0.625, 0.125, 0.625, 0.125, 0.625, 0.0, 0.625, 0.125, 0.625, 0.0, 0.625, 0.0, 0.625, 0.125, 0.625, 0.1908, 0.625, 0.125, 0.625, 0.125, 0.625, 0.1908, 0.625, 0.1908, 0.625, 0.1908, 0.625, 0.125, 0.625, 0.125, 0.0, 0.0, 0.0, 0.0, 0.0, 0.0, 0.0, 0.0, 0.625, 0.9417, 0.625, 0.875, 0.625, 0.875, 0.625, 0.9417, 0.8167, 0.625, 0.8167, 0.75, 0.8167, 0.75, 0.8167, 0.625, 0.375, 0.0, 0.375, 0.125, 0.375, 0.125, 0.375, 7.807e-10, 0.375, 0.25, 0.375, 0.3083, 0.375, 0.3083, 0.375, 0.25, 0.0, 0.0, 0.0, 0.0, 0.0, 0.0, 0.0, 0.0, 0.375, 0.1908, 0.375, 0.25, 0.375, 0.25, 0.375, 0.1908, 0.0, 0.0, 0.0, 0.0, 0.0, 0.0, 0.0, 0.0, 0.0, 0.0, 0.0, 0.0, 0.0, 0.0, 0.0, 0.0, 0.7935, 0.5, 0.8343, 0.5, 0.8343, 0.5625, 0.7935, 0.5625, 0.125, 0.5, 0.1657, 0.5, 0.1657, 0.5625, 0.125, 0.5625, 0.2372, 0.5, 0.25, 0.5, 0.25, 0.5625, 0.2372, 0.5625, 0.8343, 0.5, 0.875, 0.5, 0.875, 0.5625, 0.8343, 0.5625, 0.625, 0.25, 0.625, 0.1875, 0.625, 0.1875, 0.625, 0.25, 0.476, 0.125, 0.5135, 0.125, 0.5135, 0.1875, 0.476, 0.1875, 0.0, 0.0, 0.0, 0.0, 0.0, 0.0, 0.0, 0.0, 0.5593, 0.125, 0.625, 0.125, 0.625, 0.1875, 0.5593, 0.1875, 0.375, 0.125, 0.476, 0.125, 0.476, 0.1875, 0.375, 0.1875, 0.125, 0.6684, 0.1657, 0.6684, 0.1657, 0.7118, 0.125, 0.7118, 0.7935, 0.6684, 0.8343, 0.6684, 0.8343, 0.7118, 0.7935, 0.7118, 0.375, 0.0, 0.476, 0.0, 0.476, 0.03824, 0.375, 0.03824, 0.5593, 0.0, 0.625, 0.0, 0.625, 0.03824, 0.5593, 0.03824, 0.5364, 0.0, 0.5593, 0.0, 0.5593, 0.03824, 0.5364, 0.03824, 0.0, 0.0, 0.0, 0.0, 0.0, 0.0, 0.0, 0.0, 0.476, 0.0, 0.5135, 0.0, 0.5135, 0.03824, 0.476, 0.03824, 0.625, 0.08162, 0.625, 0.03824, 0.625, 0.03824, 0.625, 0.08162, 0.8343, 0.6684, 0.875, 0.6684, 0.875, 0.7118, 0.8343, 0.7118, 0.2372, 0.6684, 0.25, 0.6684, 0.25, 0.7118, 0.2372, 0.7118, 0.2372, 0.625, 0.25, 0.625, 0.25, 0.6684, 0.2372, 0.6684, 0.8343, 0.625, 0.875, 0.625, 0.875, 0.6684, 0.8343, 0.6684, 0.625, 0.125, 0.625, 0.08162, 0.625, 0.08162, 0.625, 0.125, 0.7935, 0.625, 0.8343, 0.625, 0.8343, 0.6684, 0.7935, 0.6684, 0.125, 0.625, 0.1657, 0.625, 0.1657, 0.6684, 0.125, 0.6684, 0.375, 0.03824, 0.476, 0.03824, 0.476, 0.08162, 0.375, 0.08162, 0.5593, 0.03824, 0.625, 0.03824, 0.625, 0.08162, 0.5593, 0.08162, 0.5364, 0.03824, 0.5593, 0.03824, 0.5593, 0.08162, 0.5364, 0.08162, 0.0, 0.0, 0.0, 0.0, 0.0, 0.0, 0.0, 0.0, 0.476, 0.03824, 0.5135, 0.03824, 0.5135, 0.08162, 0.476, 0.08162, 0.5135, 0.9185, 0.5364, 0.9185, 0.5364, 0.9593, 0.5135, 0.9593, 0.5135, 0.9593, 0.5364, 0.9593, 0.5364, 1.0, 0.5135, 1.0, 0.5593, 0.3315, 0.5135, 0.3315, 0.5135, 0.2907, 0.5593, 0.2907, 0.5593, 0.2907, 0.5135, 0.2907, 0.5135, 0.25, 0.5593, 0.25, 0.5593, 0.25, 0.5135, 0.25, 0.5135, 0.1875, 0.5593, 0.1875, 0.5593, 0.1875, 0.5135, 0.1875, 0.5135, 0.125, 0.5593, 0.125, 0.5593, 0.125, 0.5135, 0.125, 0.5135, 0.08162, 0.5593, 0.08162, 0.5135, 0.08162, 0.5135, 0.03824, 0.5364, 0.03824, 0.5364, 0.08162, 0.5135, 0.03824, 0.5135, 1.0, 0.5364, 0.0, 0.5364, 0.03824, 0.5593, 0.375, 0.5135, 0.375, 0.5135, 0.3622, 0.5593, 0.3622, 0.5135, 0.875, 0.5364, 0.875, 0.5364, 0.8878, 0.5135, 0.8878, 0.75, 0.625, 0.7628, 0.625, 0.7628, 0.6684, 0.75, 0.6684, 0.2065, 0.625, 0.2372, 0.625, 0.2372, 0.6684, 0.2065, 0.6684, 0.2065, 0.6684, 0.2372, 0.6684, 0.2372, 0.7118, 0.2065, 0.7118, 0.75, 0.6684, 0.7628, 0.6684, 0.7628, 0.7118, 0.75, 0.7118, 0.2065, 0.5, 0.2372, 0.5, 0.2372, 0.5625, 0.2065, 0.5625, 0.75, 0.5, 0.7628, 0.5, 0.7628, 0.5625, 0.75, 0.5625, 0.5364, 0.875, 0.5593, 0.875, 0.5593, 0.8878, 0.5364, 0.8878, 0.375, 0.875, 0.476, 0.875, 0.476, 0.8878, 0.375, 0.8878, 0.5593, 0.875, 0.625, 0.875, 0.625, 0.8878, 0.5593, 0.8878, 0.75, 0.7118, 0.7628, 0.7118, 0.7628, 0.75, 0.75, 0.75, 0.625, 0.375, 0.625, 0.3622, 0.625, 0.3622, 0.625, 0.375, 0.476, 0.875, 0.5135, 0.875, 0.5135, 0.8878, 0.476, 0.8878, 0.75, 0.5625, 0.7628, 0.5625, 0.7628, 0.625, 0.75, 0.625, 0.2065, 0.5625, 0.2372, 0.5625, 0.2372, 0.625, 0.2065, 0.625, 0.476, 0.3315, 0.5135, 0.3315, 0.5135, 0.3622, 0.476, 0.3622, 0.625, 0.9185, 0.625, 0.8878, 0.625, 0.8878, 0.625, 0.9185, 0.375, 0.3315, 0.476, 0.3315, 0.476, 0.3622, 0.375, 0.3622, 0.2065, 0.7118, 0.2372, 0.7118, 0.2372, 0.75, 0.2065, 0.75, 0.5593, 0.3315, 0.625, 0.3315, 0.625, 0.3622, 0.5593, 0.3622, 0.5593, 0.2907, 0.625, 0.2907, 0.625, 0.3315, 0.5593, 0.3315, 0.1657, 0.7118, 0.2065, 0.7118, 0.2065, 0.75, 0.1657, 0.75, 0.375, 0.2907, 0.476, 0.2907, 0.476, 0.3315, 0.375, 0.3315, 0.625, 0.9593, 0.625, 0.9185, 0.625, 0.9185, 0.625, 0.9593, 0.476, 0.2907, 0.5135, 0.2907, 0.5135, 0.3315, 0.476, 0.3315, 0.1657, 0.5625, 0.2065, 0.5625, 0.2065, 0.625, 0.1657, 0.625, 0.1657, 0.5, 0.2065, 0.5, 0.2065, 0.5625, 0.1657, 0.5625, 0.1657, 0.6684, 0.2065, 0.6684, 0.2065, 0.7118, 0.1657, 0.7118, 0.1657, 0.625, 0.2065, 0.625, 0.2065, 0.6684, 0.1657, 0.6684, 0.5593, 0.3622, 0.5135, 0.3622, 0.5135, 0.3315, 0.5593, 0.3315, 0.5135, 0.8878, 0.5364, 0.8878, 0.5364, 0.9185, 0.5135, 0.9185, 0.7628, 0.625, 0.7935, 0.625, 0.7935, 0.6684, 0.7628, 0.6684, 0.7628, 0.6684, 0.7935, 0.6684, 0.7935, 0.7118, 0.7628, 0.7118, 0.7628, 0.5, 0.7935, 0.5, 0.7935, 0.5625, 0.7628, 0.5625, 0.5364, 0.8878, 0.5593, 0.8878, 0.5593, 0.9185, 0.5364, 0.9185, 0.375, 0.8878, 0.476, 0.8878, 0.476, 0.9185, 0.375, 0.9185, 0.5593, 0.8878, 0.625, 0.8878, 0.625, 0.9185, 0.5593, 0.9185, 0.7628, 0.7118, 0.7935, 0.7118, 0.7935, 0.75, 0.7628, 0.75, 0.625, 0.3622, 0.625, 0.3315, 0.625, 0.3315, 0.625, 0.3622, 0.476, 0.8878, 0.5135, 0.8878, 0.5135, 0.9185, 0.476, 0.9185, 0.7628, 0.5625, 0.7935, 0.5625, 0.7935, 0.625, 0.7628, 0.625, 0.375, 0.125, 0.375, 0.1908, 0.375, 0.1908, 0.375, 0.125, 0.0, 0.0, 0.0, 0.0, 0.0, 0.0, 0.0, 0.0, 0.625, 0.25, 0.625, 0.25, 0.625, 0.1908, 0.625, 0.1908, 0.625, 0.25, 0.625, 0.1908, 0.625, 0.1908, 0.625, 0.25, 0.625, 0.25, 0.625, 0.1908, 0.625, 0.1908, 0.625, 0.25, 0.625, 0.125, 0.625, 0.1908, 0.625, 0.1908, 0.625, 0.125, 0.625, 0.25, 0.625, 0.1908, 0.625, 0.1908, 0.625, 0.25, 0.625, 0.25, 0.625, 0.1908, 0.625, 0.1908, 0.625, 0.25, 0.625, 0.125, 0.625, 0.1908, 0.625, 0.1908, 0.625, 0.125, 0.8167, 0.5, 0.8167, 0.5592, 0.8167, 0.5592, 0.8167, 0.5, 0.625, 0.125, 0.625, 0.1908, 0.625, 0.1908, 0.625, 0.125, 0.625, 0.25, 0.625, 0.1908, 0.625, 0.1908, 0.625, 0.25, 0.75, 0.5, 0.8167, 0.5, 0.8167, 0.5592, 0.75, 0.5592, 0.875, 0.625, 0.875, 0.5592, 0.875, 0.5592, 0.875, 0.625, 0.625, 0.25, 0.625, 0.1908, 0.625, 0.1908, 0.625, 0.25, 0.375, 0.125, 0.375, 0.1908, 0.375, 0.1908, 0.375, 0.125, 0.0, 0.0, 0.0, 0.0, 0.0, 0.0, 0.0, 0.0, 0.625, 0.25, 0.625, 0.1908, 0.625, 0.1908, 0.625, 0.25, 0.625, 0.25, 0.625, 0.1908, 0.625, 0.1908, 0.625, 0.25, 0.8167, 0.5, 0.875, 0.5, 0.875, 0.5592, 0.8167, 0.5592, 0.0, 0.0, 0.0, 0.0, 0.0, 0.0, 0.0, 0.0, 0.0, 0.0, 0.0, 0.0, 0.0, 0.0, 0.0, 0.0, 0.0, 0.0, 0.0, 0.0, 0.0, 0.0, 0.0, 0.0, 0.0, 0.0, 0.0, 0.0, 0.0, 0.0, 0.0, 0.0, 0.0, 0.0, 0.0, 0.0, 0.0, 0.0, 0.0, 0.0, 0.0, 0.0, 0.0, 0.0, 0.0, 0.0, 0.0, 0.0, 0.0, 0.0, 0.0, 0.0, 0.0, 0.0, 0.0, 0.0, 0.0, 0.0, 0.0, 0.0, 0.0, 0.0, 0.0, 0.0, 0.1875, 0.125, 0.2862, 0.1908, 0.2862, 0.2353, 0.1875, 0.1541, 0.375, 0.125, 0.375, 0.1908, 0.375, 0.1908, 0.375, 0.125, 0.375, 0.125, 0.375, 0.1908, 0.375, 0.1908, 0.375, 0.125, 0.375, 0.125, 0.375, 0.1908, 0.375, 0.1908, 0.375, 0.125, 0.375, 0.125, 0.375, 0.1908, 0.375, 0.1908, 0.375, 0.125, 0.1875, 0.1541, 0.2862, 0.2353, 0.2862, 0.2862, 0.1875, 0.1875, 0.375, 0.125, 0.375, 0.1908, 0.375, 0.1908, 0.375, 0.125, 0.375, 0.125, 0.375, 0.1908, 0.375, 0.1908, 0.375, 0.125, 0.375, 0.125, 0.375, 0.1908, 0.375, 0.1908, 0.375, 0.125, 0.375, 0.125, 0.375, 0.1908, 0.375, 0.1908, 0.375, 0.125, 0.375, 0.125, 0.375, 0.1908, 0.375, 0.1908, 0.375, 0.125, 0.375, 0.125, 0.375, 0.1908, 0.375, 0.1908, 0.375, 0.125, 0.375, 0.125, 0.375, 0.1908, 0.375, 0.1908, 0.375, 0.125, 0.0, 0.0, 0.0, 0.0, 0.0, 0.0, 0.0, 0.0, 0.0, 0.0, 0.0, 0.0, 0.0, 0.0, 0.0, 0.0, 0.0, 0.0, 0.0, 0.0, 0.0, 0.0, 0.0, 0.0, 0.375, 0.125, 0.625, 0.125, 0.625, 0.1908, 0.375, 0.1908, 0.875, 0.625, 0.875, 0.5592, 0.875, 0.5592, 0.875, 0.625, 0.625, 0.25, 0.625, 0.1908, 0.625, 0.1908, 0.625, 0.25, 0.625, 0.1908, 0.625, 0.125, 0.625, 0.125, 0.625, 0.1908, 0.625, 0.125, 0.625, -1.792e-09, 0.625, 0.0, 0.625, 0.125, 0.625, 1.0, 0.625, 1.0, 0.625, 1.0, 0.625, 1.0, 0.625, 0.25, 0.625, 0.25, 0.625, 0.25, 0.625, 0.25, 0.625, 0.25, 0.625, 0.25, 0.625, 0.25, 0.625, 0.25, 0.625, 1.0, 0.625, 1.0, 0.625, 1.0, 0.625, 1.0, 0.625, 0.0, 0.625, 0.0, 0.625, 0.3339, 0.625, 0.0, 0.625, 0.25, 0.625, 0.25, 0.625, 0.25, 0.625, 0.25, 0.625, 1.0, 0.625, 1.0, 0.625, 1.0, 0.625, 1.0, 0.875, 0.5592, 0.875, 0.5, 0.875, 0.5, 0.875, 0.5592, 0.625, 0.25, 0.625, 0.25, 0.625, 0.25, 0.625, 0.25, 0.625, 0.25, 0.625, 0.25, 0.625, 0.25, 0.625, 0.25, 0.625, 1.0, 0.625, 1.0, 0.625, 1.0, 0.625, 1.0, 0.875, 0.75, 0.875, 0.625, 0.875, 0.625, 0.875, 0.75, 0.875, 0.75, 0.875, 0.625, 0.875, 0.625, 0.875, 0.75, 0.625, 1.0, 0.625, 1.0, 0.625, 1.0, 0.625, 1.0, 0.625, 0.25, 0.625, 0.25, 0.625, 0.25, 0.625, 0.25, 0.875, 0.5592, 0.875, 0.5, 0.875, 0.5, 0.875, 0.5592, 0.625, 1.0, 0.625, 1.0, 0.625, 1.0, 0.625, 1.0, 0.625, 0.25, 0.625, 0.25, 0.625, 0.25, 0.625, 0.25, 0.625, 1.0, 0.625, 1.0, 0.625, 1.0, 0.625, 1.0, 0.625, 1.0, 0.625, 1.0, 0.625, 1.0, 0.625, 1.0, 0.625, 0.125, 0.625, 0.0, 0.625, -1.792e-09, 0.625, 0.125, 0.625, 0.1908, 0.625, 0.125, 0.625, 0.125, 0.625, 0.1908, 0.625, 0.25, 0.625, 0.1908, 0.625, 0.1908, 0.625, 0.25, 0.875, 0.625, 0.875, 0.5592, 0.875, 0.5592, 0.875, 0.625, 0.625, 0.25, 0.625, 0.25, 0.625, 0.25, 0.625, 0.25, 0.625, 0.25, 0.625, 0.25, 0.625, 0.25, 0.625, 0.25, 0.625, 0.0, 0.625, 0.3339, 0.625, 0.6674, 0.625, 5.75e-05, 0.625, 0.25, 0.625, 0.25, 0.625, 0.25, 0.625, 0.25, 0.625, 0.25, 0.625, 0.25, 0.625, 0.25, 0.625, 0.25, 0.625, 1.0, 0.625, 1.0, 0.625, 1.0, 0.625, 1.0, 0.625, 1.0, 0.625, 1.0, 0.625, 1.0, 0.625, 1.0, 0.625, 0.25, 0.625, 0.25, 0.625, 0.25, 0.625, 0.25, 0.0, 0.0, 0.0, 0.0, 0.0, 0.0, 0.0, 0.0, 0.625, 0.25, 0.625, 0.1908, 0.625, 0.1908, 0.625, 0.25, 0.625, 0.25, 0.625, 0.25, 0.625, 0.25, 0.625, 0.25, 0.625, 1.0, 0.625, 1.0, 0.625, 1.0, 0.625, 1.0, 0.625, 0.1908, 0.625, 0.125, 0.625, 0.125, 0.625, 0.1908, 0.625, 0.125, 0.625, 0.0, 0.625, 0.0, 0.625, 0.125, 0.0, 0.0, 0.0, 0.0, 0.0, 0.0, 0.0, 0.0, 0.625, 1.0, 0.625, 0.9417, 0.625, 0.9417, 0.625, 1.0, 0.625, 0.375, 0.625, 0.3083, 0.625, 0.3083, 0.625, 0.375, 0.625, 0.3083, 0.625, 0.25, 0.625, 0.25, 0.625, 0.3083, 0.0, 0.0, 0.0, 0.0, 0.0, 0.0, 0.0, 0.0, 0.625, 0.9417, 0.625, 0.875, 0.625, 0.875, 0.625, 0.9417, 0.375, 0.3083, 0.375, 0.3083, 0.375, 0.375, 0.0, 0.0, 0.375, 0.3083, 0.375, 0.3083, 0.0, 0.0, 0.375, 0.375, 0.0, 0.0, 0.0, 0.0, 0.0, 0.0, 0.0, 0.0, 0.0, 0.0, 0.0, 0.0, 0.0, 0.0, 0.0, 0.0, 0.0, 0.0, 0.375, 0.3083, 0.625, 0.25, 0.625, 0.25, 0.625, 0.25, 0.625, 0.25, 0.375, 0.25, 0.375, 0.2503, 0.375, 0.3083, 0.375, 0.3083, 0.375, 0.25, 0.375, 0.2503, 0.375, 0.3083, 0.375, 0.3083, 0.625, 1.0, 0.625, 1.0, 0.625, 1.0, 0.625, 1.0, 0.625, 0.25, 0.625, 0.25, 0.625, 0.25, 0.625, 0.25, 0.625, 1.0, 0.625, 1.0, 0.625, 1.0, 0.625, 1.0, 0.625, 0.125, 0.625, 0.1908, 0.625, 0.1908, 0.625, 0.125, 0.625, 0.25, 0.625, 0.1908, 0.625, 0.1908, 0.625, 0.25, 0.625, 0.1908, 0.625, 0.125, 0.625, 0.125, 0.625, 0.1908, 0.625, 0.1908, 0.625, 0.25, 0.625, 0.25, 0.625, 0.1908, 0.625, 1.0, 0.625, 1.0, 0.625, 1.0, 0.625, 1.0, 0.625, 0.25, 0.625, 0.25, 0.625, 0.25, 0.625, 0.25, 0.625, 0.0, 0.625, 0.125, 0.625, 0.125, 0.625, 0.0, 0.625, 0.125, 0.625, 0.0, 0.625, 0.0, 0.625, 0.125])
me_cube.use_remesh_preserve_volume = False
me_cube.use_remesh_preserve_attributes = False
me_cube.use_mirror_vertex_groups = False
me_cube.update()
arm_metarig = bpy.data.armatures.new('metarig')  # bones are not reproduced

# ---- objects
ob_camera = bpy.data.objects.new('Camera', cam_camera)
ob_frontview = bpy.data.objects.new('frontview', None)
ob_sideview = bpy.data.objects.new('sideview', None)
ob_cube = bpy.data.objects.new('Cube', me_cube)
ob_metarig = bpy.data.objects.new('metarig', arm_metarig)

# ---- transforms, parenting, visibility, modifiers, constraints
ob_camera.location = (7.359, -6.926, 4.958)
ob_camera.rotation_euler = (1.109, 0.0, 0.8149)
ob_camera.lock_rotations_4d = False
ob_camera.empty_display_type = 'ARROWS'
ob_camera.color = (0.0, 0.0, 0.0, 0.0)
ob_camera.display_type = 'WIRE'
ob_camera.lineart.crease_threshold = 0.0
ob_frontview.location = (0.7155, -4.064e-07, 2.6)
ob_frontview.rotation_euler = (1.571, -0.0, -0.0)
ob_frontview.scale = (3.0, 3.0, 3.0)
ob_frontview.lock_location = (True, True, True)
ob_frontview.lock_rotation = (True, True, True)
ob_frontview.lock_scale = (True, True, True)
ob_frontview.empty_display_type = 'IMAGE'
ob_frontview.empty_display_size = 5.0
ob_frontview.lineart.crease_threshold = 0.0
ob_sideview.location = (0.0, -1.233, 2.6)
ob_sideview.rotation_euler = (1.571, -0.0, 1.571)
ob_sideview.scale = (3.0, 3.0, 3.0)
ob_sideview.lock_location = (True, True, True)
ob_sideview.lock_rotation = (True, True, True)
ob_sideview.lock_scale = (True, True, True)
ob_sideview.empty_display_type = 'IMAGE'
ob_sideview.empty_display_size = 5.0
ob_sideview.lineart.crease_threshold = 0.0
ob_cube.parent = ob_metarig
ob_cube.matrix_parent_inverse = Matrix(((0.3851, -0.0, 0.0, -0.002251), (-0.0, 0.3851, -0.0, -0.009438), (0.0, -0.0, 0.3851, -0.04213), (-0.0, 0.0, -0.0, 1.0)))
ob_cube.location = (0.0, 0.0, 0.0)
ob_cube.lineart.crease_threshold = 0.0
_vg = ob_cube.vertex_groups.new(name='spine')
for _i, _w in zip([8, 24, 58, 61, 66, 78, 96, 246, 247, 249, 339], [0.0622, 0.07516, 0.02522, 0.2955, 0.02749, 0.03528, 0.08572, 0.4512, 0.05561, 0.1349, 0.009303]): _vg.add([_i], _w, 'REPLACE')
_vg = ob_cube.vertex_groups.new(name='spine.001')
for _i, _w in zip([0, 1, 2, 3, 8, 9, 10, 20, 21, 22, 23, 25, 43, 58, 59, 60, 66, 68, 70, 71, 76, 77, 79, 88, 96, 97, 100, 101, 105, 110, 128, 129, 244, 245, 246, 247, 248, 249, 250, 251, 332, 341, 344, 347, 357, 362, 380, 429, 430], [0.383, 0.09334, 0.523, 0.156, 0.6279, 0.0725, 0.4652, 0.3998, 0.1128, 0.09772, 0.06584, 0.01129, 0.05052, 0.231, 0.2023, 0.1834, 0.5944, 0.04421, 0.1517, 0.3939, 0.3908, 0.1181, 0.06883, 0.002151, 0.07855, 0.2175, 0.474, 0.123, 0.8098, 0.0683, 0.3782, 0.1987, 0.3596, 0.3049, 0.2209, 0.4842, 0.3623, 0.469, 0.4256, 0.7572, 0.1565, 0.514, 1.0, 0.0882, 0.01159, 0.2345, 0.4618, 0.09725, 0.09738]): _vg.add([_i], _w, 'REPLACE')
_vg = ob_cube.vertex_groups.new(name='spine.002')
for _i, _w in zip([0, 1, 2, 3, 4, 5, 6, 7, 8, 9, 10, 11, 20, 21, 23, 58, 59, 60, 66, 67, 68, 70, 71, 76, 77, 97, 100, 101, 102, 103, 104, 105, 129, 244, 245, 246, 247, 248, 249, 250, 332, 341, 342, 343, 362, 380], [0.3928, 0.5954, 0.283, 0.683, 0.05776, 0.05814, 0.04757, 0.04986, 0.2122, 0.8288, 0.2181, 0.3305, 0.5093, 0.7356, 0.01477, 0.04898, 0.1131, 0.027, 0.2392, 0.002117, 0.5136, 0.7304, 0.245, 0.4719, 0.6881, 0.08731, 0.2739, 0.6962, 0.0125, 0.009617, 0.8114, 0.03568, 0.06853, 0.2205, 0.08926, 0.03675, 0.1039, 0.154, 0.06483, 0.1551, 0.6947, 0.2773, 0.05998, 0.8853, 0.0596, 0.1258]): _vg.add([_i], _w, 'REPLACE')
_vg = ob_cube.vertex_groups.new(name='spine.003')
for _i, _w in zip([4, 5, 11, 14, 15, 17, 18, 67, 72, 74, 103, 104, 107, 108, 109, 220, 335, 342, 343, 345, 346, 365, 373, 399, 412, 413, 415, 416, 417, 419, 424, 428], [0.1301, 0.08752, 0.05411, 0.6187, 0.06712, 0.1086, 0.1402, 0.01783, 0.1568, 0.05591, 0.8883, 0.08994, 0.9718, 0.004082, 0.05243, 0.02664, 0.0532, 0.2497, 0.01231, 0.7808, 0.1094, 0.01409, 0.002325, 0.05552, 0.01848, 0.07589, 0.1055, 0.7365, 0.5248, 0.9399, 0.819, 0.02887]): _vg.add([_i], _w, 'REPLACE')
_vg = ob_cube.vertex_groups.new(name='spine.004')
for _i, _w in zip([14, 16, 17, 18, 19, 74, 75, 108, 109, 133, 220, 221, 222, 241, 242, 243, 335, 345, 346, 365, 372, 373, 381, 382, 385, 396, 397, 399, 405, 412, 413, 415, 416, 417, 418, 419, 424], [0.008012, 0.1362, 0.1829, 0.764, 0.7634, 0.6988, 0.4609, 0.1917, 0.9141, 0.6797, 0.634, 0.5472, 0.2354, 0.004137, 0.2888, 0.5668, 0.1969, 0.000391, 0.8188, 0.6963, 0.6121, 0.5473, 0.03, 0.008624, 0.03195, 0.04276, 0.07011, 0.09368, 0.09228, 0.1003, 0.02378, 0.02114, 0.1209, 0.1104, 0.02688, 0.01202, 0.112]): _vg.add([_i], _w, 'REPLACE')
_vg = ob_cube.vertex_groups.new(name='spine.005')
for _i, _w in zip([16, 17, 18, 19, 74, 75, 108, 109, 133, 161, 164, 186, 193, 206, 220, 221, 222, 241, 242, 243, 263, 265, 273, 279, 281, 284, 290, 307, 308, 317, 319, 320, 322, 335, 346, 365, 372, 373, 397, 405, 412], [0.0919, 0.0182, 0.04907, 0.09007, 0.1042, 0.3808, 0.06152, 0.01691, 0.1623, 0.083, 0.02199, 0.006573, 0.05036, 0.03408, 0.2979, 0.3715, 0.7461, 0.9685, 0.6637, 0.3785, 0.1671, 0.03274, 0.07072, 0.06604, 0.03583, 0.08763, 0.07981, 0.1683, 0.07815, 0.04365, 0.1202, 0.2098, 0.06761, 0.04422, 0.05041, 0.1245, 0.3191, 0.4071, 0.03553, 0.01513, 0.002773]): _vg.add([_i], _w, 'REPLACE')
_vg = ob_cube.vertex_groups.new(name='spine.006')
for _i, _w in zip([160, 161, 162, 163, 164, 165, 166, 167, 168, 169, 170, 171, 172, 173, 174, 175, 176, 177, 178, 179, 180, 181, 182, 183, 184, 185, 186, 187, 188, 189, 190, 191, 192, 193, 194, 195, 196, 197, 198, 199, 200, 201, 202, 203, 204, 205, 206, 252, 253, 254, 255, 256, 257, 258, 259, 260, 261, 262, 263, 264, 265, 266, 267, 268, 269, 270, 271, 272, 273, 274, 275, 276, 277, 278, 279, 280, 281, 282, 283, 284, 285, 286, 287, 288, 289, 290, 291, 292, 293, 294, 295, 296, 297, 298, 299, 300, 301, 302, 303, 304, 305, 306, 307, 308, 309, 310, 311, 312, 313, 314, 315, 316, 317, 318, 319, 320, 321, 322, 323, 324, 325, 326, 327, 328, 329, 330, 331], [0.9982, 0.917, 0.9991, 0.9889, 0.964, 0.997, 0.9878, 0.9986, 0.9763, 0.9948, 0.9944, 0.9982, 0.983, 0.9953, 0.9981, 0.9942, 0.9994, 0.9991, 0.999, 0.9985, 0.9969, 0.9967, 0.9865, 0.9887, 0.9821, 0.9992, 0.9717, 0.9983, 0.9845, 0.9969, 0.9994, 0.999, 0.9932, 0.9496, 0.999, 0.9885, 0.9974, 0.9798, 0.995, 0.9942, 0.9981, 0.9992, 0.9988, 0.9967, 0.9881, 0.9992, 0.958, 0.9986, 0.9908, 0.9975, 0.9991, 0.9952, 0.9841, 0.9993, 0.984, 0.9994, 0.9806, 0.9993, 0.8329, 0.9986, 0.9586, 0.9992, 0.9974, 0.9802, 0.9953, 0.9988, 0.9896, 0.999, 0.9293, 0.9979, 0.9801, 0.9958, 0.9989, 0.9916, 0.934, 0.999, 0.9571, 0.9993, 0.9991, 0.9124, 0.9928, 0.9917, 0.9924, 0.993, 0.9936, 0.9202, 0.9991, 0.9944, 0.9982, 0.9994, 0.9969, 0.9994, 0.989, 0.9981, 0.9761, 0.9949, 0.999, 0.9867, 0.9797, 0.9994, 0.9837, 0.9992, 0.8317, 0.9218, 0.9993, 0.9919, 0.9889, 0.9978, 0.9768, 0.995, 0.999, 0.9871, 0.9532, 0.981, 0.8798, 0.7902, 0.9921, 0.9324, 0.9991, 0.9943, 0.9982, 0.9993, 0.9969, 0.9993, 0.9994, 0.9991, 0.9992]): _vg.add([_i], _w, 'REPLACE')
_vg = ob_cube.vertex_groups.new(name='shoulder.L')
_vg = ob_cube.vertex_groups.new(name='upper_arm.L')
_vg = ob_cube.vertex_groups.new(name='forearm.L')
_vg = ob_cube.vertex_groups.new(name='hand.L')
_vg = ob_cube.vertex_groups.new(name='shoulder.R')
for _i, _w in zip([5, 6, 7, 11, 12, 13, 14, 15, 16, 17, 18, 19, 67, 68, 69, 72, 73, 74, 75, 102, 106, 108, 133, 207, 208, 209, 210, 211, 212, 220, 221, 242, 243, 333, 334, 335, 365, 369, 372, 381, 382, 383, 384, 385, 396, 397, 398, 399, 405, 406, 412, 413, 414, 415, 416, 417, 418, 419, 420, 421, 422, 423, 425, 426, 427, 428], [0.1175, 0.05622, 0.0802, 0.04364, 0.7382, 0.5402, 0.03949, 0.812, 0.7318, 0.6297, 0.01546, 0.1254, 0.02424, 0.00564, 0.01957, 0.1488, 0.5534, 0.1257, 0.1483, 0.149, 0.8708, 0.687, 0.1344, 0.04971, 0.03445, 0.7814, 0.5765, 0.7549, 0.2208, 0.0001821, 0.05554, 0.03226, 0.03494, 0.141, 0.7527, 0.6653, 0.136, 0.7466, 0.0476, 0.8386, 0.8533, 0.3712, 0.09447, 0.7267, 0.8078, 0.8297, 0.259, 0.754, 0.8022, 0.6302, 0.7785, 0.8686, 0.9381, 0.6435, 0.05598, 0.2224, 0.9014, 0.00249, 0.3513, 0.1563, 0.1388, 0.107, 0.3047, 0.7039, 0.8603, 0.622]): _vg.add([_i], _w, 'REPLACE')
_vg = ob_cube.vertex_groups.new(name='upper_arm.R')
for _i, _w in zip([12, 13, 72, 106, 207, 208, 209, 210, 211, 212, 213, 214, 215, 216, 217, 218, 223, 224, 225, 226, 227, 228, 334, 368, 369, 370, 371, 374, 375, 381, 382, 383, 384, 385, 386, 387, 388, 389, 396, 397, 398, 399, 400, 401, 405, 406, 407, 408, 412, 414, 415, 417, 420, 421, 422, 423, 425, 426, 427, 428], [0.09002, 0.2748, 0.05171, 0.01999, 0.9453, 0.9467, 0.1899, 0.379, 0.2172, 0.753, 0.9126, 0.8788, 0.9286, 0.9674, 0.9171, 0.9501, 0.1357, 0.3915, 0.08405, 0.08236, 0.1652, 0.06341, 0.09789, 0.9774, 0.2162, 0.8837, 0.9343, 0.2509, 0.1426, 0.09117, 0.09085, 0.582, 0.875, 0.1864, 0.95, 0.8857, 0.08245, 0.263, 0.1066, 0.03634, 0.659, 0.05716, 0.8857, 0.3991, 0.04302, 0.2827, 0.9134, 0.06876, 0.04725, 0.02888, 0.1259, 0.009498, 0.63, 0.8302, 0.8549, 0.8864, 0.6604, 0.271, 0.1109, 0.2826]): _vg.add([_i], _w, 'REPLACE')
_vg = ob_cube.vertex_groups.new(name='forearm.R')
for _i, _w in zip([213, 214, 215, 216, 217, 218, 219, 223, 224, 225, 226, 227, 228, 229, 230, 231, 232, 233, 234, 236, 238, 239, 370, 371, 374, 375, 376, 377, 379, 386, 387, 388, 389, 390, 391, 394, 400, 401, 402, 404, 407, 408, 409, 431, 432, 433, 434, 435, 436, 437, 438, 439, 440, 441], [0.08277, 0.1216, 0.0512, 0.01951, 0.0834, 0.04926, 0.9127, 0.8705, 0.6129, 0.9141, 0.9182, 0.8358, 0.9365, 0.1632, 0.3508, 0.1056, 0.1702, 0.4663, 0.1179, 0.05558, 0.0008177, 0.0509, 0.1116, 0.06745, 0.7586, 0.8581, 0.1557, 0.4931, 0.03392, 0.02705, 0.1141, 0.9133, 0.7384, 0.08493, 0.747, 0.0423, 0.115, 0.6035, 0.7051, 0.04966, 0.07648, 0.9084, 0.08512, 0.6407, 0.3575, 0.6514, 0.9458, 0.9496, 0.9298, 0.9527, 0.2835, 0.9678, 0.2336, 0.9676]): _vg.add([_i], _w, 'REPLACE')
_vg = ob_cube.vertex_groups.new(name='hand.R')
for _i, _w in zip([219, 229, 230, 231, 232, 233, 234, 235, 236, 237, 238, 239, 240, 376, 377, 378, 379, 390, 391, 392, 393, 394, 395, 402, 403, 404, 409, 410, 411, 431, 432, 433, 434, 435, 436, 437, 438, 439, 440, 441], [0.08716, 0.8374, 0.6486, 0.895, 0.8298, 0.5336, 0.8822, 0.9776, 0.9443, 0.9787, 0.9746, 0.9491, 0.9779, 0.8443, 0.5069, 0.9796, 0.958, 0.9152, 0.2527, 0.9782, 0.9921, 0.9538, 0.978, 0.2944, 0.9928, 0.9501, 0.9152, 0.9792, 0.9806, 0.3595, 0.645, 0.3508, 0.05029, 0.05111, 0.07013, 0.04363, 0.7168, 0.008318, 0.7674, 0.009854]): _vg.add([_i], _w, 'REPLACE')
_vg = ob_cube.vertex_groups.new(name='breast.L')
_vg = ob_cube.vertex_groups.new(name='breast.R')
for _i, _w in zip([0, 1, 2, 3, 4, 5, 6, 7, 9, 11, 12, 13, 14, 15, 17, 20, 21, 67, 68, 69, 70, 72, 73, 76, 77, 100, 101, 102, 103, 104, 106, 332, 333, 334, 341, 342, 343, 345, 383, 398, 406, 414, 415, 416, 417, 418, 424, 428], [0.0378, 0.2474, 0.02132, 0.1037, 0.7818, 0.732, 0.8502, 0.8491, 0.06311, 0.5501, 0.1646, 0.1526, 0.2778, 0.1067, 0.003979, 0.02239, 0.1117, 0.8799, 0.3759, 0.941, 0.0676, 0.6129, 0.4142, 0.03168, 0.1453, 0.02458, 0.1135, 0.8008, 0.07494, 0.08314, 0.08877, 0.08304, 0.811, 0.1364, 0.01861, 0.6765, 0.05608, 0.1563, 0.03628, 0.06434, 0.08208, 0.00653, 0.08154, 0.06771, 0.09528, 0.004019, 0.01527, 0.0253]): _vg.add([_i], _w, 'REPLACE')
_vg = ob_cube.vertex_groups.new(name='pelvis.L')
for _i, _w in zip([24, 61, 78, 96, 246, 339], [0.06928, 0.2849, 0.01466, 0.04764, 0.0603, 0.007118]): _vg.add([_i], _w, 'REPLACE')
_vg = ob_cube.vertex_groups.new(name='pelvis.R')
for _i, _w in zip([0, 1, 2, 3, 8, 10, 20, 22, 23, 24, 25, 27, 28, 29, 30, 43, 44, 45, 58, 59, 60, 61, 66, 70, 71, 76, 77, 78, 79, 80, 81, 88, 89, 96, 97, 100, 101, 105, 110, 111, 112, 113, 120, 121, 128, 129, 244, 245, 246, 247, 248, 249, 250, 251, 332, 336, 339, 341, 347, 348, 349, 350, 357, 362, 380, 429, 430], [0.1633, 0.0149, 0.1281, 0.02474, 0.06334, 0.2801, 0.0441, 0.7892, 0.8319, 0.714, 0.1602, 0.1075, 0.07209, 0.1574, 0.05122, 0.8117, 0.7419, 0.1235, 0.6354, 0.6349, 0.6229, 0.4043, 0.08919, 0.009316, 0.3118, 0.08552, 0.008648, 0.7531, 0.6514, 0.1228, 0.06987, 0.3592, 0.6379, 0.7294, 0.6128, 0.1996, 0.0412, 0.1333, 0.8723, 0.1436, 0.07287, 0.03975, 0.07783, 0.8791, 0.5902, 0.7004, 0.3692, 0.537, 0.2106, 0.3204, 0.4251, 0.2847, 0.3796, 0.2081, 0.04562, 0.2768, 0.9218, 0.1561, 0.825, 0.5206, 0.0878, 0.1129, 0.8452, 0.6534, 0.3629, 0.7894, 0.7891]): _vg.add([_i], _w, 'REPLACE')
_vg = ob_cube.vertex_groups.new(name='thigh.L')
_vg = ob_cube.vertex_groups.new(name='shin.L')
_vg = ob_cube.vertex_groups.new(name='foot.L')
_vg = ob_cube.vertex_groups.new(name='toe.L')
_vg = ob_cube.vertex_groups.new(name='heel.02.L')
_vg = ob_cube.vertex_groups.new(name='thigh.R')
for _i, _w in zip([10, 22, 23, 24, 25, 26, 27, 28, 29, 30, 31, 32, 33, 34, 43, 44, 45, 47, 48, 54, 55, 56, 57, 58, 59, 60, 62, 63, 64, 65, 71, 78, 79, 80, 81, 82, 83, 88, 89, 94, 95, 96, 97, 98, 99, 110, 111, 112, 113, 114, 115, 120, 121, 123, 126, 127, 130, 131, 245, 248, 336, 338, 340, 347, 348, 349, 350, 351, 352, 357, 358, 361, 363, 429, 430], [0.01575, 0.05877, 0.06583, 0.1299, 0.8015, 1.0, 0.8846, 0.9241, 0.8284, 0.94, 0.9982, 0.9963, 0.996, 0.9906, 0.1058, 0.2312, 0.8499, 0.05145, 0.01253, 0.9941, 0.9959, 0.9889, 0.9943, 0.005901, 0.02101, 0.1534, 0.987, 0.9814, 0.9806, 0.9634, 0.01617, 0.1437, 0.2564, 0.8674, 0.9231, 0.9988, 0.9919, 0.6056, 0.3061, 0.9914, 0.9956, 0.04167, 0.0757, 0.9957, 0.9499, 0.007385, 0.853, 0.9235, 0.9517, 0.9966, 0.9927, 0.9187, 0.09045, 0.02143, 0.9985, 0.9942, 0.9661, 0.9454, 0.06569, 0.04483, 0.7159, 0.9969, 0.9695, 0.04738, 0.4713, 0.9073, 0.8814, 0.9979, 0.9938, 0.1088, 0.002502, 0.9923, 0.975, 0.05915, 0.05895]): _vg.add([_i], _w, 'REPLACE')
_vg = ob_cube.vertex_groups.new(name='shin.R')
for _i, _w in zip([35, 36, 37, 38, 39, 40, 41, 42, 46, 47, 48, 49, 65, 84, 85, 86, 90, 91, 99, 116, 117, 118, 119, 122, 123, 130, 131, 136, 137, 138, 154, 337, 340, 353, 354, 355, 356, 358, 363, 367], [0.9842, 0.9591, 0.9983, 0.9632, 0.815, 0.009051, 0.6256, 0.003293, 0.9847, 0.9488, 0.9688, 0.9752, 0.02314, 0.987, 0.9616, 0.7882, 0.9856, 1.017, 0.05008, 0.9797, 0.9884, 0.1681, 0.05024, 0.9948, 0.964, 0.01781, 0.05465, 0.114, 0.05428, 0.09368, 0.01039, 0.9834, 0.01101, 0.982, 0.9977, 0.7048, 0.2037, 0.9732, 4.268e-05, 0.03666]): _vg.add([_i], _w, 'REPLACE')
_vg = ob_cube.vertex_groups.new(name='foot.R')
for _i, _w in zip([36, 38, 39, 40, 41, 42, 50, 52, 85, 86, 87, 92, 118, 119, 124, 125, 132, 135, 136, 137, 138, 139, 140, 141, 148, 149, 150, 151, 152, 153, 154, 155, 157, 158, 159, 355, 356, 359, 360, 364, 366, 367], [0.02643, 0.01673, 0.1191, 0.9411, 0.2999, 0.8292, 0.1083, 0.1021, 0.02277, 0.1369, 0.9677, 0.06515, 0.777, 0.9863, 0.1606, 0.2614, 0.1593, 0.08321, 0.06242, 0.05191, 0.03267, 0.004713, 0.7788, 0.8842, 0.01806, 0.03541, 0.02459, 0.02908, 0.002462, 0.008175, 0.01392, 0.05934, 0.05644, 0.005771, 0.04044, 0.2275, 0.7406, 0.5728, 0.3587, 0.5055, 0.2198, 0.1723]): _vg.add([_i], _w, 'REPLACE')
_vg = ob_cube.vertex_groups.new(name='toe.R')
for _i, _w in zip([42, 50, 51, 52, 53, 92, 93, 124, 125, 132, 134, 135, 139, 140, 141, 142, 143, 144, 145, 146, 147, 157, 359, 360, 364], [0.1329, 0.01038, 0.9873, 0.05862, 0.987, 0.004752, 0.9901, 0.7988, 0.7015, 0.798, 0.9747, 0.9181, 0.9723, 0.1026, 0.03617, 0.9916, 0.987, 0.9877, 0.9923, 0.9874, 0.9766, 0.01431, 0.2067, 0.2553, 0.2163]): _vg.add([_i], _w, 'REPLACE')
_vg = ob_cube.vertex_groups.new(name='heel.02.R')
for _i, _w in zip([39, 41, 50, 52, 86, 92, 118, 124, 125, 132, 136, 137, 138, 140, 141, 148, 149, 150, 151, 152, 153, 154, 155, 156, 157, 158, 159, 355, 356, 359, 360, 364, 366, 367], [0.06748, 0.08794, 0.854, 0.8317, 0.07965, 0.9052, 0.05314, 0.03091, 0.03086, 0.03728, 0.8273, 0.9366, 0.8772, 0.1194, 0.06595, 0.9473, 0.9364, 0.9402, 0.9355, 0.9571, 0.9531, 0.9349, 0.9159, 0.955, 0.907, 0.957, 0.9321, 0.06775, 0.0834, 0.2201, 0.3905, 0.2792, 0.7787, 0.7818]): _vg.add([_i], _w, 'REPLACE')
_m = ob_cube.modifiers.new('Mirror', 'MIRROR')
_m = ob_cube.modifiers.new('Armature', 'ARMATURE')
_m.object = ob_metarig
ob_metarig.location = (0.005845, 0.02451, 0.1094)
ob_metarig.scale = (2.597, 2.597, 2.597)
ob_metarig.lineart.crease_threshold = 0.0

# ---- collection membership
col_collection.objects.link(ob_camera)
col_collection.objects.link(ob_frontview)
col_collection.objects.link(ob_sideview)
col_collection.objects.link(ob_cube)
col_collection.objects.link(ob_metarig)

# ---- scene / render settings (as saved in the file)
scene.camera = ob_camera
scene.frame_start = 0; scene.frame_end = 20; scene.frame_set(12)
scene.render.engine = 'BLENDER_EEVEE_NEXT'
scene.cycles.use_denoising = False
scene.cycles.samples = 128
scene.cycles.sampling_pattern = 'TABULATED_SOBOL'
scene.cycles.use_adaptive_sampling = False
scene.cycles.use_light_tree = False
scene.view_settings.view_transform = 'Filmic'
bpy.context.view_layer.update()

# ---- added for rendering (the .blend has no usable light): sun
light_auto_sun = bpy.data.lights.new('AutoSun', 'SUN')
light_auto_sun.energy = 3.0
light_auto_sun.angle = 0.0523599
ob_auto_sun = bpy.data.objects.new('AutoSun', light_auto_sun)
scene.collection.objects.link(ob_auto_sun)
ob_auto_sun.rotation_euler = (0.872665, 0.174533, 0.523599)
bpy.context.view_layer.update()
